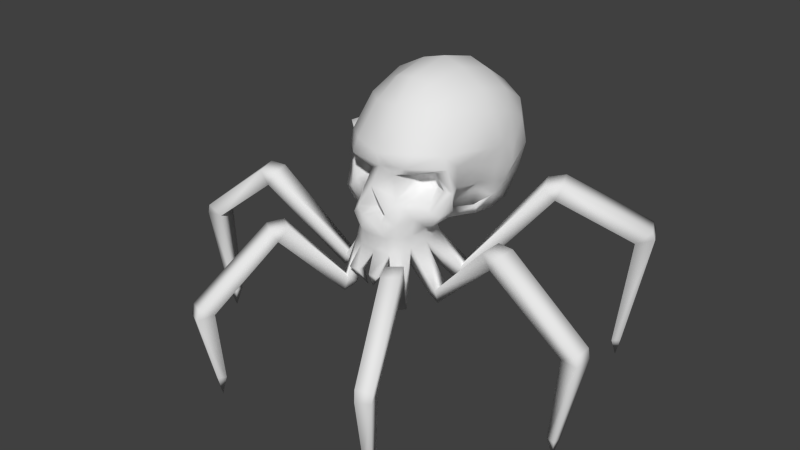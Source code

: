 # Source: Skullspider.blend  (saved by Blender 2.72.0; exported with 4.5.12 LTS)
import bpy
from mathutils import Matrix  # noqa: F401  (used for matrix-valued properties, if any)

bpy.ops.wm.read_factory_settings(use_empty=True)
scene = bpy.context.scene
scene.name = 'Scene'

# ---- collections
col_collection_1 = bpy.data.collections.new('Collection 1'); scene.collection.children.link(col_collection_1)

# ---- world
world_world = bpy.data.worlds.new('World'); scene.world = world_world
world_world.color = (0.05088, 0.05088, 0.05088)
world_world.use_sun_shadow = False
world_world.sun_shadow_jitter_overblur = 0.0
world_world.cycles.sampling_method = 'MANUAL'
world_world.cycles.sample_map_resolution = 256

# ---- meshes
me_skullspider = bpy.data.meshes.new('skullspider')
me_skullspider.from_pydata([(0.4734, 1.669, 3.749), (0.4441, 0.194, 5.929), (0.9706, 0.1132, 5.655), (1.241, 0.02828, 5.267), (1.384, -0.1388, 4.697), (1.201, -0.2501, 4.314), (1.111, -0.1919, 3.91), (0.9736, -0.8186, 3.419), (0.274, -1.499, 4.3), (0.3939, -1.591, 3.906), (0.5083, -1.345, 4.33), (0.9183, -1.145, 4.394), (1.068, -1.103, 4.079), (0.8717, -1.233, 3.846), (0.5694, -1.391, 3.853), (0.3899, -0.9275, 4.199), (0.4103, -0.9189, 4.04), (0.5189, -0.8956, 4.287), (0.7176, -0.8426, 4.234), (0.7963, -0.8185, 4.064), (0.6932, -0.8429, 3.938), (0.5347, -0.8844, 3.943), (0.225, -1.847, 3.489), (0.318, -1.85, 3.641), (0.5946, -1.655, 4.557), (1.151, -1.103, 4.506), (1.212, -1.032, 4.03), (0.9316, -1.339, 3.679), (0.4968, -1.568, 3.696), (1.115, -0.183, 3.319), (1.153, -0.9306, 3.648), (1.116, -0.7723, 4.436), (1.15, -0.8337, 4.084), (1.068, -0.8449, 3.666), (0.6146, -1.495, 4.792), (1.066, -1.111, 4.755), (0.2432, -1.684, 4.535), (0.2854, -1.797, 3.13), (0.3356, -1.758, 2.825), (0.4662, -1.664, 3.138), (0.5515, -1.638, 2.873), (0.5951, -1.443, 3.143), (0.5923, -1.435, 2.917), (0.4996, -1.763, 3.437), (0.6759, -1.452, 3.513), (1.116, -1.27, 3.63), (0.9576, -1.263, 3.402), (1.144, -0.1637, 3.499), (0.5103, -1.08, 5.433), (0.9491, -0.6908, 5.383), (0.7008, -0.3801, 5.637), (0.3892, -0.6173, 5.806), (0.4733, 1.868, 4.544), (0.4441, 0.9925, 5.706), (0.9706, 0.8447, 5.462), (1.241, 0.6453, 5.124), (1.384, 0.3068, 4.63), (0.406, 1.369, 3.039), (0.4441, 1.57, 5.317), (0.9706, 1.361, 5.127), (1.241, 1.061, 4.88), (1.384, 0.5843, 4.439), (0.9706, 1.594, 4.444), (1.241, 1.226, 4.326), (1.384, 0.5872, 4.108), (0.9094, 1.454, 3.756), (1.133, 1.135, 3.732), (1.252, 0.5656, 3.777), (0.8396, 1.181, 3.14), (1.062, 0.8861, 3.259), (1.131, 0.3492, 3.516), (1.289, 0.1838, 4.181), (0.3208, 0.7094, 2.911), (0.7116, 0.5864, 3.009), (1.0, 0.474, 3.145), (1.236, 0.1517, 3.844), (0.8009, -0.8741, 3.312), (0.7751, -1.243, 3.316), (0.816, -0.2056, 3.606), (0.772, -0.6622, 3.748), (0.8792, 0.1323, 3.575), (0.8482, -0.7422, 3.501), (0.953, -0.1164, 3.395), (0.5764, -0.2022, 3.353), (0.5404, -0.6558, 3.45), (0.7914, 0.1697, 3.216), (0.2355, -0.2285, 3.191), (0.2416, -0.6477, 3.313), (0.2503, 0.1709, 3.008), (0.6599, -1.161, 3.151), (0.6888, -1.105, 2.939), (0.6905, -0.7843, 3.175), (0.6986, -0.7224, 3.033), (0.2515, -0.7988, 3.327), (0.431, -0.8244, 2.968), (0.3965, -1.154, 2.925), (0.3262, -1.467, 2.893), (0.05471, -1.903, 2.108), (0.5374, -1.94, 2.093), (0.731, -1.817, 2.111), (0.6701, -1.635, 1.978), (0.438, -1.786, 1.96), (1.106, -1.364, 2.156), (1.156, -1.112, 2.194), (0.9611, -1.077, 2.079), (0.9298, -1.345, 2.045), (1.118, -0.5905, 2.325), (1.036, -0.2935, 2.373), (0.9083, -0.3362, 2.125), (0.9533, -0.6454, 2.111), (0.5829, -1.996, 1.818), (0.7858, -1.796, 1.825), (1.204, -1.08, 1.94), (1.164, -1.347, 1.906), (1.083, -0.2196, 2.088), (1.197, -0.5119, 2.063), (1.151, -2.838, 3.31), (1.435, -2.67, 3.341), (2.489, -1.872, 3.64), (2.563, -1.494, 3.698), (2.301, 0.2635, 3.994), (2.124, 0.6725, 4.05), (1.246, -3.033, 3.05), (1.534, -2.792, 3.059), (2.724, -1.481, 3.421), (2.664, -1.881, 3.369), (2.28, 0.8805, 3.811), (2.445, 0.44, 3.741), (1.309, -3.138, 3.285), (1.594, -2.97, 3.315), (2.817, -1.923, 3.651), (2.891, -1.545, 3.709), (2.569, 0.4763, 4.045), (2.392, 0.8853, 4.101), (1.775, -4.216, 1.838), (2.048, -4.069, 1.827), (4.181, -1.519, 2.249), (4.162, -1.871, 2.206), (3.287, 2.167, 2.706), (3.452, 1.804, 2.632), (1.894, -4.476, 1.99), (2.195, -4.35, 1.998), (4.467, -1.914, 2.377), (4.502, -1.58, 2.435), (3.686, 2.028, 2.851), (3.513, 2.379, 2.909), (1.932, -4.529, 1.784), (2.194, -4.404, 1.786), (4.501, -1.92, 2.2), (4.536, -1.584, 2.241), (3.711, 2.107, 2.675), (3.538, 2.44, 2.743), (1.743, -4.091, 0.416), (1.908, -3.974, 0.4069), (3.966, -1.606, 0.4397), (3.956, -1.791, 0.4398), (3.152, 1.856, 0.4337), (3.228, 1.685, 0.4205), (1.828, -4.237, 0.4153), (1.971, -4.169, 0.4081), (4.132, -1.835, 0.44), (4.15, -1.659, 0.4399), (3.357, 1.809, 0.4214), (3.277, 1.965, 0.4339), (1.836, -4.131, 0.01409), (4.051, -1.723, 0.03959), (3.251, 1.847, 0.0295), (0.3389, -2.101, 2.468), (0.3208, -1.902, 2.441), (0.1268, -1.91, 2.442), (0.1299, -2.101, 2.466), (-0.4801, 1.669, 3.749), (0.0, -1.116, 3.196), (1.397e-09, -1.8, 2.827), (-0.4507, 0.194, 5.929), (-0.9772, 0.1132, 5.655), (-1.248, 0.02828, 5.267), (-1.391, -0.1388, 4.697), (-1.208, -0.2501, 4.314), (-1.117, -0.1919, 3.91), (-0.9803, -0.8186, 3.419), (-0.2806, -1.499, 4.3), (-0.4005, -1.591, 3.906), (-0.515, -1.345, 4.33), (-0.9249, -1.145, 4.394), (-1.075, -1.103, 4.079), (-0.8784, -1.233, 3.846), (-0.576, -1.391, 3.853), (-0.3965, -0.9275, 4.199), (-0.4169, -0.9189, 4.04), (-0.5255, -0.8956, 4.287), (-0.7243, -0.8426, 4.234), (-0.8029, -0.8185, 4.064), (-0.6999, -0.8429, 3.938), (-0.5413, -0.8844, 3.943), (-0.2316, -1.847, 3.489), (-0.3247, -1.85, 3.641), (-0.6012, -1.655, 4.557), (-1.157, -1.103, 4.506), (-1.218, -1.032, 4.03), (-0.9383, -1.339, 3.679), (-0.5034, -1.568, 3.696), (-1.122, -0.183, 3.319), (-1.159, -0.9306, 3.648), (-1.122, -0.7723, 4.436), (-1.157, -0.8337, 4.084), (-1.075, -0.8449, 3.666), (-0.6213, -1.495, 4.792), (-1.073, -1.111, 4.755), (-0.2498, -1.684, 4.535), (-0.2854, -1.797, 3.13), (-0.3356, -1.758, 2.825), (-0.4662, -1.664, 3.138), (-0.5515, -1.638, 2.873), (-0.5951, -1.443, 3.143), (-0.5923, -1.435, 2.917), (-0.5063, -1.763, 3.437), (-0.6825, -1.452, 3.513), (-1.123, -1.27, 3.63), (-0.9643, -1.263, 3.402), (-1.151, -0.1637, 3.499), (-0.5169, -1.08, 5.433), (-0.9558, -0.6908, 5.383), (-0.7075, -0.3801, 5.637), (-0.3958, -0.6173, 5.806), (-0.4799, 1.868, 4.544), (-0.4507, 0.9925, 5.706), (-0.9772, 0.8447, 5.462), (-1.248, 0.6453, 5.124), (-1.391, 0.3068, 4.63), (-0.4126, 1.369, 3.039), (-0.4507, 1.57, 5.317), (-0.9772, 1.361, 5.127), (-1.248, 1.061, 4.88), (-1.391, 0.5843, 4.439), (-0.9772, 1.594, 4.444), (-1.248, 1.226, 4.326), (-1.391, 0.5872, 4.108), (-0.9161, 1.454, 3.756), (-1.14, 1.135, 3.732), (-1.259, 0.5656, 3.777), (-0.8463, 1.181, 3.14), (-1.069, 0.8861, 3.259), (-1.137, 0.3492, 3.516), (-1.296, 0.1838, 4.181), (-0.3275, 0.7094, 2.911), (-0.7182, 0.5864, 3.009), (-1.007, 0.474, 3.145), (-1.243, 0.1517, 3.844), (-0.8075, -0.8741, 3.312), (-0.7817, -1.243, 3.316), (-0.8226, -0.2056, 3.606), (-0.7786, -0.6622, 3.748), (-0.8858, 0.1323, 3.575), (-0.8548, -0.7422, 3.501), (-0.9596, -0.1164, 3.395), (-0.583, -0.2022, 3.353), (-0.5471, -0.6558, 3.45), (-0.798, 0.1697, 3.216), (-0.2422, -0.2285, 3.191), (-0.2482, -0.6477, 3.313), (-0.2569, 0.1709, 3.008), (-0.6599, -1.161, 3.151), (-0.6888, -1.105, 2.939), (-0.6905, -0.7843, 3.175), (-0.6986, -0.7224, 3.033), (-0.2515, -0.7988, 3.327), (-0.431, -0.8244, 2.968), (-0.3965, -1.154, 2.925), (-0.3262, -1.467, 2.893), (1.397e-09, -1.478, 2.872), (-0.003318, 1.061, 5.821), (-0.003318, 1.705, 5.37), (-0.003318, 2.019, 4.557), (-0.003318, 1.925, 3.744), (-0.003318, 1.463, 2.976), (-0.003318, 0.8034, 2.844), (-0.003319, 0.241, 6.041), (-0.003318, 0.1928, 2.927), (-0.003318, -0.7085, 5.875), (-0.003319, -1.176, 5.459), (-0.003319, -1.687, 4.731), (-0.003319, -1.616, 4.457), (-0.003318, -0.232, 3.146), (-0.003319, -1.859, 4.136), (-4.172e-07, -0.8694, 3.318), (-0.003318, -0.6427, 3.265), (-0.003319, -1.949, 3.533), (-7.766e-05, -1.326, 3.105), (-5.96e-07, -1.83, 3.132), (-0.003201, -1.431, 3.562), (-0.05471, -1.903, 2.108), (-0.5374, -1.94, 2.093), (-0.731, -1.817, 2.111), (-0.6701, -1.635, 1.978), (-0.438, -1.786, 1.96), (-1.106, -1.364, 2.156), (-1.156, -1.112, 2.194), (-0.9611, -1.077, 2.079), (-0.9298, -1.345, 2.045), (-1.118, -0.5905, 2.325), (-1.036, -0.2935, 2.373), (-0.9083, -0.3362, 2.125), (-0.9533, -0.6454, 2.111), (-0.5829, -1.996, 1.818), (-0.7858, -1.796, 1.825), (-1.204, -1.08, 1.94), (-1.164, -1.347, 1.906), (-1.083, -0.2196, 2.088), (-1.197, -0.5119, 2.063), (-1.151, -2.838, 3.31), (-1.435, -2.67, 3.341), (-2.489, -1.872, 3.64), (-2.563, -1.494, 3.698), (-2.301, 0.2635, 3.994), (-2.124, 0.6725, 4.05), (-1.246, -3.033, 3.05), (-1.534, -2.792, 3.059), (-2.724, -1.481, 3.421), (-2.664, -1.881, 3.369), (-2.28, 0.8805, 3.811), (-2.445, 0.44, 3.741), (-1.309, -3.138, 3.285), (-1.594, -2.97, 3.315), (-2.817, -1.923, 3.651), (-2.891, -1.545, 3.709), (-2.569, 0.4763, 4.045), (-2.392, 0.8853, 4.101), (-1.775, -4.216, 1.838), (-2.048, -4.069, 1.827), (-4.181, -1.519, 2.249), (-4.162, -1.871, 2.206), (-3.287, 2.167, 2.706), (-3.452, 1.804, 2.632), (-1.894, -4.476, 1.99), (-2.195, -4.35, 1.998), (-4.467, -1.914, 2.377), (-4.502, -1.58, 2.435), (-3.686, 2.028, 2.851), (-3.513, 2.379, 2.909), (-1.932, -4.529, 1.784), (-2.194, -4.404, 1.786), (-4.501, -1.92, 2.2), (-4.536, -1.584, 2.241), (-3.711, 2.107, 2.675), (-3.538, 2.44, 2.743), (-1.743, -4.091, 0.416), (-1.908, -3.974, 0.4069), (-3.966, -1.606, 0.4397), (-3.956, -1.791, 0.4398), (-3.152, 1.856, 0.4337), (-3.228, 1.685, 0.4205), (-1.828, -4.237, 0.4153), (-1.971, -4.169, 0.4081), (-4.132, -1.835, 0.44), (-4.15, -1.659, 0.4399), (-3.357, 1.809, 0.4214), (-3.277, 1.965, 0.4339), (-1.836, -4.131, 0.01409), (-4.051, -1.723, 0.03959), (-3.251, 1.847, 0.0295), (-0.3389, -2.101, 2.468), (-0.3208, -1.902, 2.441), (-0.1268, -1.91, 2.442), (-0.1299, -2.101, 2.466)], [], [(284, 9, 8, 282), (14, 13, 20, 21), (9, 16, 15, 8), (10, 8, 15, 17), (13, 12, 19, 20), (12, 11, 18, 19), (9, 14, 21, 16), (11, 10, 17, 18), (17, 15, 16, 18), (21, 18, 16), (18, 21, 20, 19), (290, 23, 284), (11, 12, 26, 25), (12, 13, 27, 26), (13, 14, 28, 27), (10, 11, 25, 24), (281, 282, 36), (25, 26, 32, 31), (24, 36, 8, 10), (76, 77, 89, 91), (24, 25, 35, 34), (9, 284, 23), (14, 9, 23, 28), (173, 38, 37, 289), (38, 40, 39, 37), (40, 42, 41, 39), (287, 289, 37, 22), (37, 39, 43, 22), (43, 28, 23, 22), (39, 41, 44, 43), (27, 28, 44), (44, 28, 43), (32, 6, 5, 31), (81, 76, 91, 84), (27, 45, 26), (27, 44, 46, 45), (26, 45, 30), (47, 33, 7, 29), (26, 30, 33, 32), (281, 36, 24, 34), (280, 48, 51, 279), (48, 49, 50, 51), (2, 50, 49, 3), (3, 49, 35, 4), (48, 34, 35, 49), (48, 280, 281, 34), (1, 51, 50, 2), (1, 277, 279, 51), (31, 5, 4, 35), (25, 31, 35), (2, 3, 55, 54), (3, 4, 56, 55), (1, 2, 54, 53), (60, 61, 64, 63), (271, 53, 58, 272), (53, 54, 59, 58), (54, 55, 60, 59), (55, 56, 61, 60), (277, 1, 53, 271), (59, 60, 63, 62), (58, 59, 62, 52), (52, 62, 65, 0), (272, 58, 52, 273), (63, 64, 67, 66), (62, 63, 66, 65), (66, 67, 70, 69), (273, 52, 0, 274), (0, 65, 68, 57), (65, 66, 69, 68), (274, 0, 57, 275), (57, 68, 73, 72), (56, 4, 5, 71), (68, 69, 74, 73), (275, 57, 72, 276), (56, 71, 64, 61), (64, 71, 75, 67), (71, 5, 6, 75), (70, 47, 29), (75, 80, 70), (6, 32, 79, 78), (76, 81, 7), (77, 46, 44), (67, 75, 70), (6, 78, 80, 75), (79, 32, 33), (33, 47, 82, 81), (81, 82, 29, 7), (33, 81, 79), (80, 78, 83, 85), (78, 79, 84, 83), (85, 83, 86, 88), (83, 84, 87, 86), (88, 86, 283, 278), (70, 82, 47), (80, 85, 70), (41, 42, 90, 89), (69, 70, 74), (82, 70, 85), (276, 72, 88, 278), (70, 29, 74), (85, 74, 82), (88, 72, 73, 85), (73, 74, 85), (86, 87, 286, 283), (89, 90, 92, 91), (94, 172, 285, 93), (93, 285, 286, 87), (93, 91, 92, 94), (84, 91, 93, 87), (84, 79, 81), (30, 7, 33), (45, 46, 7, 30), (7, 46, 77, 76), (41, 89, 77, 44), (90, 95, 109, 106), (95, 288, 172, 94), (90, 42, 102, 103), (38, 96, 101, 98), (96, 270, 288, 95), (287, 22, 290), (22, 23, 290), (42, 40, 99, 100), (40, 38, 98, 99), (96, 42, 100, 101), (101, 100, 111, 110), (95, 90, 103, 104), (42, 96, 105, 102), (96, 95, 104, 105), (105, 104, 112, 113), (95, 94, 108, 109), (94, 92, 107, 108), (92, 90, 106, 107), (114, 107, 121, 126), (106, 109, 115), (99, 98, 116, 117), (109, 108, 114, 115), (108, 107, 114), (110, 111, 123, 122), (104, 103, 112), (98, 101, 110), (102, 105, 113), (100, 99, 111), (113, 112, 124, 125), (111, 99, 117, 123), (106, 115, 127, 120), (115, 114, 126, 127), (103, 102, 118, 119), (112, 103, 119, 124), (107, 106, 120, 121), (102, 113, 125, 118), (126, 133, 145, 138), (131, 130, 142, 143), (128, 122, 134, 140), (120, 127, 132), (117, 116, 128, 129), (124, 119, 131), (119, 118, 130, 131), (118, 125, 130), (121, 120, 132, 133), (116, 122, 128), (123, 117, 129), (126, 121, 133), (145, 144, 150, 151), (132, 127, 139, 144), (133, 132, 144, 145), (124, 131, 143, 136), (122, 123, 135, 134), (130, 125, 137, 142), (125, 124, 136, 137), (123, 129, 141, 135), (127, 126, 138, 139), (129, 128, 140, 141), (136, 149, 161, 154), (150, 139, 157, 162), (144, 139, 150), (136, 143, 149), (135, 141, 147), (139, 138, 156, 157), (138, 145, 151), (141, 140, 146, 147), (143, 142, 148, 149), (142, 137, 148), (140, 134, 146), (163, 162, 166), (138, 151, 163, 156), (147, 146, 158, 159), (134, 135, 153, 152), (148, 137, 155, 160), (149, 148, 160, 161), (146, 134, 152, 158), (137, 136, 154, 155), (135, 147, 159, 153), (151, 150, 162, 163), (156, 163, 166), (161, 160, 165), (162, 157, 166), (155, 154, 165), (154, 161, 165), (157, 156, 166), (160, 155, 165), (152, 153, 164), (153, 159, 164), (159, 158, 164), (158, 152, 164), (98, 110, 122, 116), (96, 38, 167, 168), (173, 270, 169, 170), (38, 173, 170, 167), (270, 96, 168, 169), (168, 167, 97), (170, 169, 97), (167, 170, 97), (169, 168, 97), (284, 282, 181, 182), (187, 194, 193, 186), (182, 181, 188, 189), (183, 190, 188, 181), (186, 193, 192, 185), (185, 192, 191, 184), (182, 189, 194, 187), (184, 191, 190, 183), (190, 191, 189, 188), (194, 189, 191), (191, 192, 193, 194), (290, 284, 196), (184, 198, 199, 185), (185, 199, 200, 186), (186, 200, 201, 187), (183, 197, 198, 184), (282, 281, 209), (198, 204, 205, 199), (197, 183, 181, 209), (249, 264, 262, 250), (197, 207, 208, 198), (182, 196, 284), (187, 201, 196, 182), (173, 289, 210, 211), (211, 210, 212, 213), (213, 212, 214, 215), (287, 195, 210, 289), (210, 195, 216, 212), (216, 195, 196, 201), (212, 216, 217, 214), (200, 217, 201), (217, 216, 201), (205, 204, 178, 179), (254, 257, 264, 249), (200, 199, 218), (200, 218, 219, 217), (199, 203, 218), (220, 202, 180, 206), (199, 205, 206, 203), (281, 207, 197, 209), (280, 279, 224, 221), (221, 224, 223, 222), (175, 176, 222, 223), (176, 177, 208, 222), (221, 222, 208, 207), (221, 207, 281, 280), (174, 175, 223, 224), (174, 224, 279, 277), (204, 208, 177, 178), (198, 208, 204), (175, 227, 228, 176), (176, 228, 229, 177), (174, 226, 227, 175), (233, 236, 237, 234), (271, 272, 231, 226), (226, 231, 232, 227), (227, 232, 233, 228), (228, 233, 234, 229), (277, 271, 226, 174), (232, 235, 236, 233), (231, 225, 235, 232), (225, 171, 238, 235), (272, 273, 225, 231), (236, 239, 240, 237), (235, 238, 239, 236), (239, 242, 243, 240), (273, 274, 171, 225), (171, 230, 241, 238), (238, 241, 242, 239), (274, 275, 230, 171), (230, 245, 246, 241), (229, 244, 178, 177), (241, 246, 247, 242), (275, 276, 245, 230), (229, 234, 237, 244), (237, 240, 248, 244), (244, 248, 179, 178), (243, 202, 220), (248, 243, 253), (179, 251, 252, 205), (249, 180, 254), (250, 217, 219), (240, 243, 248), (179, 248, 253, 251), (252, 206, 205), (206, 254, 255, 220), (254, 180, 202, 255), (206, 252, 254), (253, 258, 256, 251), (251, 256, 257, 252), (258, 261, 259, 256), (256, 259, 260, 257), (261, 278, 283, 259), (243, 220, 255), (253, 243, 258), (214, 262, 263, 215), (242, 247, 243), (255, 258, 243), (276, 278, 261, 245), (243, 247, 202), (255, 202, 247), (261, 258, 246, 245), (246, 258, 247), (259, 283, 286, 260), (262, 264, 265, 263), (267, 266, 285, 172), (266, 260, 286, 285), (266, 267, 265, 264), (257, 260, 266, 264), (257, 254, 252), (203, 206, 180), (218, 203, 180, 219), (180, 249, 250, 219), (214, 217, 250, 262), (263, 300, 303, 268), (268, 267, 172, 288), (263, 297, 296, 215), (211, 292, 295, 269), (269, 268, 288, 270), (287, 290, 195), (195, 290, 196), (215, 294, 293, 213), (213, 293, 292, 211), (269, 295, 294, 215), (295, 304, 305, 294), (268, 298, 297, 263), (215, 296, 299, 269), (269, 299, 298, 268), (299, 307, 306, 298), (268, 303, 302, 267), (267, 302, 301, 265), (265, 301, 300, 263), (308, 320, 315, 301), (300, 309, 303), (293, 311, 310, 292), (303, 309, 308, 302), (302, 308, 301), (304, 316, 317, 305), (298, 306, 297), (292, 304, 295), (296, 307, 299), (294, 305, 293), (307, 319, 318, 306), (305, 317, 311, 293), (300, 314, 321, 309), (309, 321, 320, 308), (297, 313, 312, 296), (306, 318, 313, 297), (301, 315, 314, 300), (296, 312, 319, 307), (320, 332, 339, 327), (325, 337, 336, 324), (322, 334, 328, 316), (314, 326, 321), (311, 323, 322, 310), (318, 325, 313), (313, 325, 324, 312), (312, 324, 319), (315, 327, 326, 314), (310, 322, 316), (317, 323, 311), (320, 327, 315), (339, 345, 344, 338), (326, 338, 333, 321), (327, 339, 338, 326), (318, 330, 337, 325), (316, 328, 329, 317), (324, 336, 331, 319), (319, 331, 330, 318), (317, 329, 335, 323), (321, 333, 332, 320), (323, 335, 334, 322), (330, 348, 355, 343), (344, 356, 351, 333), (338, 344, 333), (330, 343, 337), (329, 341, 335), (333, 351, 350, 332), (332, 345, 339), (335, 341, 340, 334), (337, 343, 342, 336), (336, 342, 331), (334, 340, 328), (357, 360, 356), (332, 350, 357, 345), (341, 353, 352, 340), (328, 346, 347, 329), (342, 354, 349, 331), (343, 355, 354, 342), (340, 352, 346, 328), (331, 349, 348, 330), (329, 347, 353, 341), (345, 357, 356, 344), (350, 360, 357), (355, 359, 354), (356, 360, 351), (349, 359, 348), (348, 359, 355), (351, 360, 350), (354, 359, 349), (346, 358, 347), (347, 358, 353), (353, 358, 352), (352, 358, 346), (292, 310, 316, 304), (269, 362, 361, 211), (173, 364, 363, 270), (211, 361, 364, 173), (270, 363, 362, 269), (362, 291, 361), (364, 291, 363), (361, 291, 364), (363, 291, 362), (181, 282, 209), (282, 8, 36), (74, 29, 82), (258, 255, 247)])
me_skullspider.polygons.foreach_set('use_smooth', [True] * 430)
_uv = me_skullspider.uv_layers.new(name='UVMap')
_uv.uv.foreach_set('vector', [0.2895, 0.7848, 0.3689, 0.7632, 0.3514, 0.8336, 0.2889, 0.8565, 0.9383, 0.8413, 0.8934, 0.8347, 0.9016, 0.8702, 0.9099, 0.8723, 0.9685, 0.8497, 0.9163, 0.8789, 0.9161, 0.8883, 0.964, 0.9064, 0.9325, 0.9213, 0.964, 0.9064, 0.9161, 0.8883, 0.9077, 0.892, 0.8934, 0.8347, 0.86, 0.8671, 0.8946, 0.8752, 0.9016, 0.8702, 0.86, 0.8671, 0.8722, 0.914, 0.8963, 0.8864, 0.8946, 0.8752, 0.9685, 0.8497, 0.9383, 0.8413, 0.9099, 0.8723, 0.9163, 0.8789, 0.8722, 0.914, 0.9325, 0.9213, 0.9077, 0.892, 0.8963, 0.8864, 0.9077, 0.892, 0.9161, 0.8883, 0.9163, 0.8789, 0.8963, 0.8864, 0.9099, 0.8723, 0.8963, 0.8864, 0.9163, 0.8789, 0.8963, 0.8864, 0.9099, 0.8723, 0.9016, 0.8702, 0.8946, 0.8752, 0.9218, 0.6321, 0.9623, 0.628, 0.9248, 0.6843, 0.4666, 0.858, 0.4985, 0.8125, 0.5254, 0.8072, 0.5013, 0.8856, 0.4985, 0.8125, 0.4666, 0.7723, 0.4724, 0.7413, 0.5254, 0.8072, 0.4666, 0.7723, 0.4133, 0.7651, 0.3912, 0.7296, 0.4724, 0.7413, 0.3981, 0.839, 0.4666, 0.858, 0.5013, 0.8856, 0.3841, 0.891, 0.2882, 0.9109, 0.2889, 0.8565, 0.333, 0.8828, 0.5013, 0.8856, 0.5254, 0.8072, 0.5594, 0.8217, 0.5598, 0.8857, 0.3841, 0.891, 0.333, 0.8828, 0.3514, 0.8336, 0.3981, 0.839, 0.5532, 0.659, 0.484, 0.6704, 0.493, 0.6285, 0.5645, 0.6249, 0.3841, 0.891, 0.5013, 0.8856, 0.491, 0.9281, 0.3922, 0.9338, 0.3689, 0.7632, 0.2895, 0.7848, 0.3388, 0.7089, 0.4133, 0.7651, 0.3689, 0.7632, 0.3388, 0.7089, 0.3912, 0.7296, 0.2926, 0.5672, 0.3549, 0.5671, 0.3441, 0.6224, 0.2929, 0.622, 0.3549, 0.5671, 0.4, 0.575, 0.3859, 0.6253, 0.3441, 0.6224, 0.4, 0.575, 0.4377, 0.5847, 0.4358, 0.6279, 0.3859, 0.6253, 0.2945, 0.6834, 0.2929, 0.622, 0.3441, 0.6224, 0.3287, 0.6813, 0.3441, 0.6224, 0.3859, 0.6253, 0.3742, 0.6792, 0.3287, 0.6813, 0.3742, 0.6792, 0.3912, 0.7296, 0.3388, 0.7089, 0.3287, 0.6813, 0.3859, 0.6253, 0.4358, 0.6279, 0.4332, 0.7021, 0.3742, 0.6792, 0.4724, 0.7413, 0.3912, 0.7296, 0.4332, 0.7021, 0.4332, 0.7021, 0.3912, 0.7296, 0.3742, 0.6792, 0.6166, 0.7536, 0.6562, 0.7147, 0.6669, 0.7468, 0.6354, 0.7769, 0.8561, 0.5687, 0.8274, 0.5728, 0.8115, 0.5523, 0.8441, 0.5202, 0.4724, 0.7413, 0.5013, 0.7414, 0.5254, 0.8072, 0.4724, 0.7413, 0.4332, 0.7021, 0.4953, 0.7033, 0.5013, 0.7414, 0.5254, 0.8072, 0.5013, 0.7414, 0.5476, 0.7447, 0.6485, 0.6717, 0.5927, 0.6891, 0.5922, 0.6671, 0.6458, 0.6568, 0.5254, 0.8072, 0.5476, 0.7447, 0.5685, 0.7451, 0.5594, 0.8217, 0.2882, 0.9109, 0.333, 0.8828, 0.3841, 0.891, 0.3922, 0.9338, 0.6612, 0.9158, 0.6642, 0.8734, 0.7096, 0.8784, 0.7134, 0.9104, 0.6642, 0.8734, 0.6829, 0.8347, 0.7137, 0.8472, 0.7096, 0.8784, 0.7382, 0.8188, 0.7137, 0.8472, 0.6829, 0.8347, 0.7183, 0.7964, 0.7183, 0.7964, 0.6829, 0.8347, 0.6266, 0.814, 0.69, 0.768, 0.6642, 0.8734, 0.6042, 0.8595, 0.6266, 0.814, 0.6829, 0.8347, 0.6642, 0.8734, 0.6612, 0.9158, 0.5874, 0.9108, 0.6042, 0.8595, 0.7631, 0.8504, 0.7096, 0.8784, 0.7137, 0.8472, 0.7382, 0.8188, 0.7631, 0.8504, 0.786, 0.8795, 0.7134, 0.9104, 0.7096, 0.8784, 0.6354, 0.7769, 0.6669, 0.7468, 0.69, 0.768, 0.6266, 0.814, 0.5013, 0.8856, 0.5598, 0.8857, 0.491, 0.9281, 0.7382, 0.8188, 0.7183, 0.7964, 0.7484, 0.7709, 0.773, 0.7876, 0.7183, 0.7964, 0.69, 0.768, 0.7147, 0.7507, 0.7484, 0.7709, 0.7631, 0.8504, 0.7382, 0.8188, 0.773, 0.7876, 0.8062, 0.81, 0.7653, 0.747, 0.7265, 0.7322, 0.7198, 0.7117, 0.7634, 0.7125, 0.8361, 0.8304, 0.8062, 0.81, 0.8293, 0.767, 0.8645, 0.7729, 0.8062, 0.81, 0.773, 0.7876, 0.7927, 0.7553, 0.8293, 0.767, 0.773, 0.7876, 0.7484, 0.7709, 0.7653, 0.747, 0.7927, 0.7553, 0.7484, 0.7709, 0.7147, 0.7507, 0.7265, 0.7322, 0.7653, 0.747, 0.786, 0.8795, 0.7631, 0.8504, 0.8062, 0.81, 0.8361, 0.8304, 0.7927, 0.7553, 0.7653, 0.747, 0.7634, 0.7125, 0.7922, 0.7117, 0.8293, 0.767, 0.7927, 0.7553, 0.7922, 0.7117, 0.8304, 0.7097, 0.8304, 0.7097, 0.7922, 0.7117, 0.7757, 0.6704, 0.807, 0.6561, 0.8645, 0.7729, 0.8293, 0.767, 0.8304, 0.7097, 0.867, 0.7038, 0.7634, 0.7125, 0.7198, 0.7117, 0.7123, 0.6884, 0.7506, 0.6762, 0.7922, 0.7117, 0.7634, 0.7125, 0.7506, 0.6762, 0.7757, 0.6704, 0.7506, 0.6762, 0.7123, 0.6884, 0.691, 0.6699, 0.7301, 0.6467, 0.867, 0.7038, 0.8304, 0.7097, 0.807, 0.6561, 0.8459, 0.6409, 0.807, 0.6561, 0.7757, 0.6704, 0.7521, 0.6329, 0.776, 0.6098, 0.7757, 0.6704, 0.7506, 0.6762, 0.7301, 0.6467, 0.7521, 0.6329, 0.8459, 0.6409, 0.807, 0.6561, 0.776, 0.6098, 0.7988, 0.5857, 0.776, 0.6098, 0.7521, 0.6329, 0.7116, 0.6114, 0.731, 0.5821, 0.7147, 0.7507, 0.69, 0.768, 0.6669, 0.7468, 0.6939, 0.725, 0.7521, 0.6329, 0.7301, 0.6467, 0.6993, 0.6367, 0.7116, 0.6114, 0.7988, 0.5857, 0.776, 0.6098, 0.731, 0.5821, 0.7491, 0.5598, 0.7147, 0.7507, 0.6939, 0.725, 0.7198, 0.7117, 0.7265, 0.7322, 0.7198, 0.7117, 0.6939, 0.725, 0.6833, 0.7012, 0.7123, 0.6884, 0.6939, 0.725, 0.6669, 0.7468, 0.6562, 0.7147, 0.6833, 0.7012, 0.691, 0.6699, 0.6485, 0.6717, 0.6458, 0.6568, 0.6833, 0.7012, 0.6625, 0.6714, 0.691, 0.6699, 0.6562, 0.7147, 0.6166, 0.7536, 0.606, 0.7104, 0.637, 0.6848, 0.8274, 0.5728, 0.8561, 0.5687, 0.8516, 0.5848, 0.484, 0.6704, 0.4953, 0.7033, 0.4332, 0.7021, 0.7123, 0.6884, 0.6833, 0.7012, 0.691, 0.6699, 0.6562, 0.7147, 0.637, 0.6848, 0.6625, 0.6714, 0.6833, 0.7012, 0.606, 0.7104, 0.6166, 0.7536, 0.5872, 0.7336, 0.8794, 0.55, 0.8927, 0.5478, 0.9026, 0.5568, 0.8561, 0.5687, 0.8561, 0.5687, 0.9026, 0.5568, 0.906, 0.5705, 0.8516, 0.5848, 0.8794, 0.55, 0.8561, 0.5687, 0.8715, 0.5385, 0.8963, 0.5351, 0.8849, 0.535, 0.8852, 0.5116, 0.9239, 0.5291, 0.8849, 0.535, 0.8715, 0.5385, 0.8441, 0.5202, 0.8852, 0.5116, 0.9239, 0.5291, 0.8852, 0.5116, 0.8816, 0.4759, 0.9232, 0.4724, 0.8852, 0.5116, 0.8441, 0.5202, 0.8337, 0.4834, 0.8816, 0.4759, 0.9232, 0.4724, 0.8816, 0.4759, 0.8805, 0.4509, 0.9257, 0.4485, 0.8994, 0.541, 0.9026, 0.5568, 0.8927, 0.5478, 0.8963, 0.5351, 0.9239, 0.5291, 0.8994, 0.541, 0.4358, 0.6279, 0.4377, 0.5847, 0.5018, 0.5871, 0.493, 0.6285, 0.7301, 0.6467, 0.691, 0.6699, 0.6993, 0.6367, 0.9026, 0.5568, 0.8994, 0.541, 0.9239, 0.5291, 0.9796, 0.4455, 0.972, 0.4753, 0.9232, 0.4724, 0.9257, 0.4485, 0.691, 0.6699, 0.6458, 0.6568, 0.6993, 0.6367, 0.9239, 0.5291, 0.9569, 0.5356, 0.9026, 0.5568, 0.9232, 0.4724, 0.972, 0.4753, 0.9623, 0.5105, 0.9239, 0.5291, 0.9623, 0.5105, 0.9569, 0.5356, 0.9239, 0.5291, 0.8816, 0.4759, 0.8337, 0.4834, 0.8319, 0.4534, 0.8805, 0.4509, 0.493, 0.6285, 0.5018, 0.5871, 0.5735, 0.5978, 0.5645, 0.6249, 0.7791, 0.5297, 0.7648, 0.4572, 0.8027, 0.4553, 0.8149, 0.4885, 0.8149, 0.4885, 0.8027, 0.4553, 0.8319, 0.4534, 0.8337, 0.4834, 0.8149, 0.4885, 0.8115, 0.5523, 0.7951, 0.5605, 0.7791, 0.5297, 0.8441, 0.5202, 0.8115, 0.5523, 0.8149, 0.4885, 0.8337, 0.4834, 0.8441, 0.5202, 0.8715, 0.5385, 0.8561, 0.5687, 0.5476, 0.7447, 0.5704, 0.6953, 0.5685, 0.7451, 0.5013, 0.7414, 0.4953, 0.7033, 0.5704, 0.6953, 0.5476, 0.7447, 0.5704, 0.6953, 0.4953, 0.7033, 0.484, 0.6704, 0.5532, 0.659, 0.4358, 0.6279, 0.493, 0.6285, 0.484, 0.6704, 0.4332, 0.7021, 0.03902, 0.176, 0.01911, 0.1991, 0.1321, 0.2156, 0.1482, 0.1852, 0.742, 0.5163, 0.7342, 0.4589, 0.7648, 0.4572, 0.7791, 0.5297, 0.03081, 0.3198, 0.02624, 0.3421, 0.1244, 0.3529, 0.1236, 0.3182, 0.03707, 0.5099, 0.02166, 0.5338, 0.1159, 0.5351, 0.1257, 0.5107, 0.7049, 0.501, 0.6998, 0.4607, 0.7342, 0.4589, 0.742, 0.5163, 0.9196, 0.5936, 0.9482, 0.6094, 0.9218, 0.6321, 0.9482, 0.6094, 0.9623, 0.628, 0.9218, 0.6321, 0.02588, 0.482, 0.03412, 0.4938, 0.1268, 0.4776, 0.1109, 0.4541, 0.03412, 0.4938, 0.03707, 0.5099, 0.1257, 0.5107, 0.1268, 0.4776, 0.01924, 0.457, 0.02588, 0.482, 0.1109, 0.4541, 0.1042, 0.4311, 0.1042, 0.4311, 0.1109, 0.4541, 0.126, 0.4476, 0.1277, 0.4254, 0.01691, 0.2969, 0.03081, 0.3198, 0.1236, 0.3182, 0.1074, 0.2959, 0.02624, 0.3421, 0.01172, 0.3621, 0.1074, 0.3709, 0.1244, 0.3529, 0.01376, 0.2694, 0.01691, 0.2969, 0.1074, 0.2959, 0.1036, 0.2734, 0.1036, 0.2734, 0.1074, 0.2959, 0.1267, 0.2918, 0.1246, 0.2702, 0.02006, 0.09992, 0.03993, 0.1284, 0.1508, 0.1051, 0.1333, 0.07854, 0.03993, 0.1284, 0.05205, 0.1486, 0.163, 0.1386, 0.1508, 0.1051, 0.05205, 0.1486, 0.03902, 0.176, 0.1482, 0.1852, 0.163, 0.1386, 0.1686, 0.1033, 0.163, 0.1386, 0.4375, 0.1513, 0.457, 0.12, 0.1482, 0.1852, 0.1321, 0.2156, 0.152, 0.2205, 0.1268, 0.4776, 0.1257, 0.5107, 0.3082, 0.5044, 0.3087, 0.4844, 0.1333, 0.07854, 0.1508, 0.1051, 0.1686, 0.1033, 0.161, 0.07241, 0.1508, 0.1051, 0.163, 0.1386, 0.1686, 0.1033, 0.1277, 0.4254, 0.126, 0.4476, 0.3166, 0.4604, 0.3212, 0.4254, 0.1074, 0.2959, 0.1236, 0.3182, 0.1267, 0.2918, 0.1257, 0.5107, 0.1159, 0.5351, 0.1303, 0.5413, 0.1244, 0.3529, 0.1074, 0.3709, 0.1225, 0.3817, 0.1109, 0.4541, 0.1268, 0.4776, 0.126, 0.4476, 0.1246, 0.2702, 0.1267, 0.2918, 0.3688, 0.3006, 0.3672, 0.26, 0.126, 0.4476, 0.1268, 0.4776, 0.3087, 0.4844, 0.3166, 0.4604, 0.1482, 0.1852, 0.152, 0.2205, 0.4411, 0.2182, 0.4268, 0.1846, 0.161, 0.07241, 0.1686, 0.1033, 0.457, 0.12, 0.4342, 0.06205, 0.1236, 0.3182, 0.1244, 0.3529, 0.358, 0.3545, 0.3607, 0.3284, 0.1267, 0.2918, 0.1236, 0.3182, 0.3607, 0.3284, 0.3688, 0.3006, 0.163, 0.1386, 0.1482, 0.1852, 0.4268, 0.1846, 0.4375, 0.1513, 0.1244, 0.3529, 0.1225, 0.3817, 0.3677, 0.3822, 0.358, 0.3545, 0.457, 0.12, 0.4635, 0.1511, 0.6691, 0.1539, 0.6743, 0.1153, 0.3818, 0.3278, 0.3795, 0.3552, 0.5429, 0.3583, 0.5405, 0.3321, 0.3291, 0.5074, 0.3215, 0.5297, 0.4872, 0.5462, 0.483, 0.5145, 0.4268, 0.1846, 0.4411, 0.2182, 0.4528, 0.1852, 0.3087, 0.4844, 0.3082, 0.5044, 0.3291, 0.5074, 0.3278, 0.4844, 0.3688, 0.3006, 0.3607, 0.3284, 0.3818, 0.3278, 0.3607, 0.3284, 0.358, 0.3545, 0.3795, 0.3552, 0.3818, 0.3278, 0.358, 0.3545, 0.3677, 0.3822, 0.3795, 0.3552, 0.4375, 0.1513, 0.4268, 0.1846, 0.4528, 0.1852, 0.4635, 0.1511, 0.3082, 0.5044, 0.3215, 0.5297, 0.3291, 0.5074, 0.3166, 0.4604, 0.3087, 0.4844, 0.3278, 0.4844, 0.457, 0.12, 0.4375, 0.1513, 0.4635, 0.1511, 0.6691, 0.1539, 0.6646, 0.1889, 0.684, 0.1875, 0.6832, 0.153, 0.4528, 0.1852, 0.4411, 0.2182, 0.6731, 0.2353, 0.6646, 0.1889, 0.4635, 0.1511, 0.4528, 0.1852, 0.6646, 0.1889, 0.6691, 0.1539, 0.3688, 0.3006, 0.3818, 0.3278, 0.5405, 0.3321, 0.5476, 0.2973, 0.3212, 0.4254, 0.3166, 0.4604, 0.4882, 0.4549, 0.4919, 0.4255, 0.3795, 0.3552, 0.3677, 0.3822, 0.5471, 0.3928, 0.5429, 0.3583, 0.3672, 0.26, 0.3688, 0.3006, 0.5476, 0.2973, 0.5549, 0.262, 0.3166, 0.4604, 0.3278, 0.4844, 0.4819, 0.4894, 0.4882, 0.4549, 0.4342, 0.06205, 0.457, 0.12, 0.6743, 0.1153, 0.6768, 0.07311, 0.3278, 0.4844, 0.3291, 0.5074, 0.483, 0.5145, 0.4819, 0.4894, 0.5476, 0.2973, 0.5553, 0.3323, 0.7106, 0.3397, 0.7144, 0.3241, 0.684, 0.1875, 0.6731, 0.2353, 0.9285, 0.1878, 0.9198, 0.1688, 0.6646, 0.1889, 0.6731, 0.2353, 0.684, 0.1875, 0.5476, 0.2973, 0.5405, 0.3321, 0.5553, 0.3323, 0.4882, 0.4549, 0.4819, 0.4894, 0.4984, 0.4904, 0.6768, 0.07311, 0.6743, 0.1153, 0.9188, 0.1335, 0.9273, 0.1139, 0.6743, 0.1153, 0.6691, 0.1539, 0.6832, 0.153, 0.4819, 0.4894, 0.483, 0.5145, 0.4997, 0.5135, 0.4984, 0.4904, 0.5405, 0.3321, 0.5429, 0.3583, 0.5574, 0.3598, 0.5553, 0.3323, 0.5429, 0.3583, 0.5471, 0.3928, 0.5574, 0.3598, 0.483, 0.5145, 0.4872, 0.5462, 0.4997, 0.5135, 0.9152, 0.1502, 0.9198, 0.1688, 0.9626, 0.1502, 0.6743, 0.1153, 0.6832, 0.153, 0.9152, 0.1502, 0.9188, 0.1335, 0.4984, 0.4904, 0.4997, 0.5135, 0.6156, 0.5083, 0.6143, 0.4942, 0.4919, 0.4255, 0.4882, 0.4549, 0.618, 0.4783, 0.6265, 0.4623, 0.5574, 0.3598, 0.5471, 0.3928, 0.7191, 0.3722, 0.7116, 0.356, 0.5553, 0.3323, 0.5574, 0.3598, 0.7116, 0.356, 0.7106, 0.3397, 0.4997, 0.5135, 0.4872, 0.5462, 0.6221, 0.5231, 0.6156, 0.5083, 0.5549, 0.262, 0.5476, 0.2973, 0.7144, 0.3241, 0.7228, 0.3084, 0.4882, 0.4549, 0.4984, 0.4904, 0.6143, 0.4942, 0.618, 0.4783, 0.6832, 0.153, 0.684, 0.1875, 0.9198, 0.1688, 0.9152, 0.1502, 0.9188, 0.1335, 0.9152, 0.1502, 0.9626, 0.1502, 0.7106, 0.3397, 0.7116, 0.356, 0.7506, 0.342, 0.9198, 0.1688, 0.9285, 0.1878, 0.9626, 0.1502, 0.7228, 0.3084, 0.7144, 0.3241, 0.7506, 0.342, 0.7144, 0.3241, 0.7106, 0.3397, 0.7506, 0.342, 0.9273, 0.1139, 0.9188, 0.1335, 0.9626, 0.1502, 0.7116, 0.356, 0.7191, 0.3722, 0.7506, 0.342, 0.6265, 0.4623, 0.618, 0.4783, 0.6527, 0.4949, 0.618, 0.4783, 0.6143, 0.4942, 0.6527, 0.4949, 0.6143, 0.4942, 0.6156, 0.5083, 0.6527, 0.4949, 0.6156, 0.5083, 0.6221, 0.5231, 0.6527, 0.4949, 0.1257, 0.5107, 0.1303, 0.5413, 0.3215, 0.5297, 0.3082, 0.5044, 0.9271, 0.3271, 0.9057, 0.2982, 0.9094, 0.2542, 0.9237, 0.2573, 0.8636, 0.2822, 0.8243, 0.2835, 0.8818, 0.2348, 0.8964, 0.2477, 0.9057, 0.2982, 0.8636, 0.2822, 0.8964, 0.2477, 0.9094, 0.2542, 0.9667, 0.3203, 0.9271, 0.3271, 0.9237, 0.2573, 0.9436, 0.2471, 0.9237, 0.2573, 0.9094, 0.2542, 0.9207, 0.208, 0.8964, 0.2477, 0.8818, 0.2348, 0.9207, 0.208, 0.9094, 0.2542, 0.8964, 0.2477, 0.9207, 0.208, 0.9436, 0.2471, 0.9237, 0.2573, 0.9207, 0.208, 0.2895, 0.7848, 0.2889, 0.8565, 0.2272, 0.8324, 0.2114, 0.7625, 0.9161, 0.7153, 0.9367, 0.7519, 0.9453, 0.7518, 0.9613, 0.719, 0.8848, 0.7166, 0.8763, 0.7729, 0.9271, 0.7661, 0.929, 0.7568, 0.9036, 0.7945, 0.9344, 0.7716, 0.9271, 0.7661, 0.8763, 0.7729, 0.9613, 0.719, 0.9453, 0.7518, 0.951, 0.7582, 0.9865, 0.7581, 0.9865, 0.7581, 0.951, 0.7582, 0.9468, 0.7687, 0.9641, 0.801, 0.8848, 0.7166, 0.929, 0.7568, 0.9367, 0.7519, 0.9161, 0.7153, 0.9641, 0.801, 0.9468, 0.7687, 0.9344, 0.7716, 0.9036, 0.7945, 0.9344, 0.7716, 0.9468, 0.7687, 0.929, 0.7568, 0.9271, 0.7661, 0.9367, 0.7519, 0.929, 0.7568, 0.9468, 0.7687, 0.9468, 0.7687, 0.951, 0.7582, 0.9453, 0.7518, 0.9367, 0.7519, 0.9218, 0.6321, 0.9248, 0.6843, 0.881, 0.6326, 0.1126, 0.8536, 0.0775, 0.8799, 0.05589, 0.8017, 0.0823, 0.8077, 0.0823, 0.8077, 0.05589, 0.8017, 0.11, 0.7382, 0.1149, 0.7689, 0.1149, 0.7689, 0.11, 0.7382, 0.1903, 0.7288, 0.1677, 0.7632, 0.1809, 0.8366, 0.1933, 0.8884, 0.0775, 0.8799, 0.1126, 0.8536, 0.2889, 0.8565, 0.2882, 0.9109, 0.2444, 0.8817, 0.0775, 0.8799, 0.01959, 0.8784, 0.02186, 0.8151, 0.05589, 0.8017, 0.1933, 0.8884, 0.1809, 0.8366, 0.2272, 0.8324, 0.2444, 0.8817, 0.03276, 0.6547, 0.02286, 0.62, 0.09325, 0.6257, 0.1006, 0.6679, 0.1933, 0.8884, 0.1842, 0.9307, 0.0865, 0.9223, 0.0775, 0.8799, 0.2114, 0.7625, 0.2412, 0.7104, 0.2895, 0.7848, 0.1677, 0.7632, 0.1903, 0.7288, 0.2412, 0.7104, 0.2114, 0.7625, 0.2926, 0.5672, 0.2929, 0.622, 0.2417, 0.6234, 0.231, 0.5679, 0.231, 0.5679, 0.2417, 0.6234, 0.1996, 0.6255, 0.1864, 0.5753, 0.1864, 0.5753, 0.1996, 0.6255, 0.1499, 0.6269, 0.1491, 0.584, 0.2945, 0.6834, 0.2554, 0.6866, 0.2417, 0.6234, 0.2929, 0.622, 0.2417, 0.6234, 0.2554, 0.6866, 0.2092, 0.6799, 0.1996, 0.6255, 0.2092, 0.6799, 0.2554, 0.6866, 0.2412, 0.7104, 0.1903, 0.7288, 0.1996, 0.6255, 0.2092, 0.6799, 0.1498, 0.7006, 0.1499, 0.6269, 0.11, 0.7382, 0.1498, 0.7006, 0.1903, 0.7288, 0.1498, 0.7006, 0.2092, 0.6799, 0.1903, 0.7288, 0.6167, 0.7546, 0.6356, 0.7777, 0.6671, 0.7476, 0.6563, 0.7154, 0.8449, 0.3373, 0.8377, 0.386, 0.8016, 0.3571, 0.8199, 0.335, 0.11, 0.7382, 0.05589, 0.8017, 0.08154, 0.7374, 0.11, 0.7382, 0.08154, 0.7374, 0.08857, 0.7001, 0.1498, 0.7006, 0.05589, 0.8017, 0.03577, 0.7394, 0.08154, 0.7374, 0.6484, 0.6725, 0.6457, 0.6576, 0.5921, 0.6681, 0.5926, 0.6901, 0.05589, 0.8017, 0.02186, 0.8151, 0.01514, 0.7392, 0.03577, 0.7394, 0.2882, 0.9109, 0.1842, 0.9307, 0.1933, 0.8884, 0.2444, 0.8817, 0.6619, 0.9165, 0.7141, 0.911, 0.7102, 0.879, 0.6647, 0.8741, 0.6647, 0.8741, 0.7102, 0.879, 0.7142, 0.8478, 0.6833, 0.8354, 0.7385, 0.8193, 0.7186, 0.797, 0.6833, 0.8354, 0.7142, 0.8478, 0.7186, 0.797, 0.6902, 0.7687, 0.6269, 0.8149, 0.6833, 0.8354, 0.6647, 0.8741, 0.6833, 0.8354, 0.6269, 0.8149, 0.6046, 0.8604, 0.6647, 0.8741, 0.6046, 0.8604, 0.588, 0.9118, 0.6619, 0.9165, 0.7636, 0.8509, 0.7385, 0.8193, 0.7142, 0.8478, 0.7102, 0.879, 0.7636, 0.8509, 0.7102, 0.879, 0.7141, 0.911, 0.7865, 0.8799, 0.6356, 0.7777, 0.6269, 0.8149, 0.6902, 0.7687, 0.6671, 0.7476, 0.0775, 0.8799, 0.0865, 0.9223, 0.01959, 0.8784, 0.7385, 0.8193, 0.7733, 0.788, 0.7486, 0.7714, 0.7186, 0.797, 0.7186, 0.797, 0.7486, 0.7714, 0.7149, 0.7513, 0.6902, 0.7687, 0.7636, 0.8509, 0.8066, 0.8103, 0.7733, 0.788, 0.7385, 0.8193, 0.7654, 0.7475, 0.7635, 0.713, 0.7199, 0.7123, 0.7266, 0.7328, 0.8365, 0.8307, 0.8648, 0.773, 0.8295, 0.7672, 0.8066, 0.8103, 0.8066, 0.8103, 0.8295, 0.7672, 0.7929, 0.7557, 0.7733, 0.788, 0.7733, 0.788, 0.7929, 0.7557, 0.7654, 0.7475, 0.7486, 0.7714, 0.7486, 0.7714, 0.7654, 0.7475, 0.7266, 0.7328, 0.7149, 0.7513, 0.7865, 0.8799, 0.8365, 0.8307, 0.8066, 0.8103, 0.7636, 0.8509, 0.7929, 0.7557, 0.7923, 0.7121, 0.7635, 0.713, 0.7654, 0.7475, 0.8295, 0.7672, 0.8304, 0.71, 0.7923, 0.7121, 0.7929, 0.7557, 0.8304, 0.71, 0.8068, 0.6564, 0.7756, 0.6708, 0.7923, 0.7121, 0.8648, 0.773, 0.867, 0.7039, 0.8304, 0.71, 0.8295, 0.7672, 0.7635, 0.713, 0.7506, 0.6767, 0.7123, 0.689, 0.7199, 0.7123, 0.7923, 0.7121, 0.7756, 0.6708, 0.7506, 0.6767, 0.7635, 0.713, 0.7506, 0.6767, 0.7299, 0.6472, 0.6909, 0.6706, 0.7123, 0.689, 0.867, 0.7039, 0.8457, 0.6411, 0.8068, 0.6564, 0.8304, 0.71, 0.8068, 0.6564, 0.7757, 0.6102, 0.7519, 0.6334, 0.7756, 0.6708, 0.7756, 0.6708, 0.7519, 0.6334, 0.7299, 0.6472, 0.7506, 0.6767, 0.8457, 0.6411, 0.7984, 0.5861, 0.7757, 0.6102, 0.8068, 0.6564, 0.7757, 0.6102, 0.7307, 0.5827, 0.7114, 0.612, 0.7519, 0.6334, 0.7149, 0.7513, 0.694, 0.7256, 0.6671, 0.7476, 0.6902, 0.7687, 0.7519, 0.6334, 0.7114, 0.612, 0.6991, 0.6374, 0.7299, 0.6472, 0.7984, 0.5861, 0.7487, 0.5603, 0.7307, 0.5827, 0.7757, 0.6102, 0.7149, 0.7513, 0.7266, 0.7328, 0.7199, 0.7123, 0.694, 0.7256, 0.7199, 0.7123, 0.7123, 0.689, 0.6833, 0.7019, 0.694, 0.7256, 0.694, 0.7256, 0.6833, 0.7019, 0.6563, 0.7154, 0.6671, 0.7476, 0.6909, 0.6706, 0.6457, 0.6576, 0.6484, 0.6725, 0.6833, 0.7019, 0.6909, 0.6706, 0.6624, 0.6722, 0.6563, 0.7154, 0.6369, 0.6856, 0.6061, 0.7113, 0.6167, 0.7546, 0.8199, 0.335, 0.8398, 0.3228, 0.8449, 0.3373, 0.1006, 0.6679, 0.1498, 0.7006, 0.08857, 0.7001, 0.7123, 0.689, 0.6909, 0.6706, 0.6833, 0.7019, 0.6563, 0.7154, 0.6833, 0.7019, 0.6624, 0.6722, 0.6369, 0.6856, 0.6061, 0.7113, 0.5873, 0.7346, 0.6167, 0.7546, 0.8694, 0.3532, 0.8449, 0.3373, 0.8912, 0.3443, 0.8826, 0.354, 0.8449, 0.3373, 0.8398, 0.3228, 0.893, 0.3306, 0.8912, 0.3443, 0.8694, 0.3532, 0.8629, 0.3652, 0.8449, 0.3373, 0.8874, 0.366, 0.9151, 0.369, 0.8789, 0.3903, 0.8762, 0.3673, 0.8762, 0.3673, 0.8789, 0.3903, 0.8377, 0.386, 0.8629, 0.3652, 0.9151, 0.369, 0.9206, 0.4251, 0.8791, 0.4261, 0.8789, 0.3903, 0.8789, 0.3903, 0.8791, 0.4261, 0.8308, 0.4234, 0.8377, 0.386, 0.9206, 0.4251, 0.9257, 0.4485, 0.8805, 0.4509, 0.8791, 0.4261, 0.8898, 0.36, 0.8826, 0.354, 0.8912, 0.3443, 0.8874, 0.366, 0.8898, 0.36, 0.9151, 0.369, 0.1499, 0.6269, 0.09325, 0.6257, 0.08581, 0.5846, 0.1491, 0.584, 0.7299, 0.6472, 0.6991, 0.6374, 0.6909, 0.6706, 0.8912, 0.3443, 0.9151, 0.369, 0.8898, 0.36, 0.9796, 0.4455, 0.9257, 0.4485, 0.9206, 0.4251, 0.9687, 0.4168, 0.6909, 0.6706, 0.6991, 0.6374, 0.6457, 0.6576, 0.8912, 0.3443, 0.893, 0.3306, 0.9469, 0.359, 0.9206, 0.4251, 0.9151, 0.369, 0.955, 0.3831, 0.9687, 0.4168, 0.955, 0.3831, 0.9151, 0.369, 0.9469, 0.359, 0.8791, 0.4261, 0.8805, 0.4509, 0.8319, 0.4534, 0.8308, 0.4234, 0.09325, 0.6257, 0.02286, 0.62, 0.01479, 0.593, 0.08581, 0.5846, 0.7713, 0.3834, 0.8115, 0.421, 0.8027, 0.4553, 0.7648, 0.4572, 0.8115, 0.421, 0.8308, 0.4234, 0.8319, 0.4534, 0.8027, 0.4553, 0.8115, 0.421, 0.7713, 0.3834, 0.7841, 0.3506, 0.8016, 0.3571, 0.8377, 0.386, 0.8308, 0.4234, 0.8115, 0.421, 0.8016, 0.3571, 0.8377, 0.386, 0.8449, 0.3373, 0.8629, 0.3652, 0.03577, 0.7394, 0.01514, 0.7392, 0.01479, 0.69, 0.08154, 0.7374, 0.03577, 0.7394, 0.01479, 0.69, 0.08857, 0.7001, 0.01479, 0.69, 0.03276, 0.6547, 0.1006, 0.6679, 0.08857, 0.7001, 0.1499, 0.6269, 0.1498, 0.7006, 0.1006, 0.6679, 0.09325, 0.6257, 0.03887, 0.1759, 0.1481, 0.1849, 0.132, 0.2154, 0.019, 0.199, 0.7358, 0.4008, 0.7713, 0.3834, 0.7648, 0.4572, 0.7342, 0.4589, 0.03189, 0.3181, 0.1247, 0.3168, 0.1254, 0.3515, 0.02722, 0.3404, 0.03721, 0.5094, 0.1258, 0.5101, 0.116, 0.5345, 0.02182, 0.5333, 0.7005, 0.4202, 0.7358, 0.4008, 0.7342, 0.4589, 0.6998, 0.4607, 0.9196, 0.5936, 0.9218, 0.6321, 0.893, 0.6125, 0.893, 0.6125, 0.9218, 0.6321, 0.881, 0.6326, 0.02599, 0.4815, 0.111, 0.4535, 0.1269, 0.477, 0.03425, 0.4933, 0.03425, 0.4933, 0.1269, 0.477, 0.1258, 0.5101, 0.03721, 0.5094, 0.01933, 0.4565, 0.1042, 0.4305, 0.111, 0.4535, 0.02599, 0.4815, 0.1042, 0.4305, 0.1278, 0.4247, 0.1261, 0.447, 0.111, 0.4535, 0.01809, 0.2951, 0.1086, 0.2945, 0.1247, 0.3168, 0.03189, 0.3181, 0.02722, 0.3404, 0.1254, 0.3515, 0.1083, 0.3695, 0.01261, 0.3602, 0.01507, 0.2676, 0.1049, 0.272, 0.1086, 0.2945, 0.01809, 0.2951, 0.1049, 0.272, 0.1259, 0.2689, 0.1279, 0.2905, 0.1086, 0.2945, 0.01978, 0.09982, 0.133, 0.07825, 0.1505, 0.1048, 0.0397, 0.1282, 0.0397, 0.1282, 0.1505, 0.1048, 0.1628, 0.1382, 0.05186, 0.1484, 0.05186, 0.1484, 0.1628, 0.1382, 0.1481, 0.1849, 0.03887, 0.1759, 0.1683, 0.103, 0.4567, 0.1192, 0.4373, 0.1505, 0.1628, 0.1382, 0.1481, 0.1849, 0.1519, 0.2202, 0.132, 0.2154, 0.1269, 0.477, 0.3088, 0.4836, 0.3083, 0.5037, 0.1258, 0.5101, 0.133, 0.07825, 0.1607, 0.07207, 0.1683, 0.103, 0.1505, 0.1048, 0.1505, 0.1048, 0.1683, 0.103, 0.1628, 0.1382, 0.1278, 0.4247, 0.3213, 0.4246, 0.3167, 0.4596, 0.1261, 0.447, 0.1086, 0.2945, 0.1279, 0.2905, 0.1247, 0.3168, 0.1258, 0.5101, 0.1305, 0.5406, 0.116, 0.5345, 0.1254, 0.3515, 0.1233, 0.3804, 0.1083, 0.3695, 0.111, 0.4535, 0.1261, 0.447, 0.1269, 0.477, 0.1259, 0.2689, 0.3685, 0.2598, 0.37, 0.3004, 0.1279, 0.2905, 0.1261, 0.447, 0.3167, 0.4596, 0.3088, 0.4836, 0.1269, 0.477, 0.1481, 0.1849, 0.4266, 0.1838, 0.4411, 0.2174, 0.1519, 0.2202, 0.1607, 0.07207, 0.4338, 0.06126, 0.4567, 0.1192, 0.1683, 0.103, 0.1247, 0.3168, 0.3618, 0.3282, 0.359, 0.3542, 0.1254, 0.3515, 0.1279, 0.2905, 0.37, 0.3004, 0.3618, 0.3282, 0.1247, 0.3168, 0.1628, 0.1382, 0.4373, 0.1505, 0.4266, 0.1838, 0.1481, 0.1849, 0.1254, 0.3515, 0.359, 0.3542, 0.3685, 0.382, 0.1233, 0.3804, 0.4567, 0.1192, 0.6741, 0.1141, 0.6689, 0.1528, 0.4633, 0.1503, 0.3828, 0.3276, 0.5416, 0.3326, 0.5438, 0.3589, 0.3804, 0.355, 0.3293, 0.5067, 0.4832, 0.5135, 0.4873, 0.5453, 0.3217, 0.5289, 0.4266, 0.1838, 0.4527, 0.1844, 0.4411, 0.2174, 0.3088, 0.4836, 0.3279, 0.4836, 0.3293, 0.5067, 0.3083, 0.5037, 0.37, 0.3004, 0.3828, 0.3276, 0.3618, 0.3282, 0.3618, 0.3282, 0.3828, 0.3276, 0.3804, 0.355, 0.359, 0.3542, 0.359, 0.3542, 0.3804, 0.355, 0.3685, 0.382, 0.4373, 0.1505, 0.4633, 0.1503, 0.4527, 0.1844, 0.4266, 0.1838, 0.3083, 0.5037, 0.3293, 0.5067, 0.3217, 0.5289, 0.3167, 0.4596, 0.3279, 0.4836, 0.3088, 0.4836, 0.4567, 0.1192, 0.4633, 0.1503, 0.4373, 0.1505, 0.6689, 0.1528, 0.6831, 0.1518, 0.6839, 0.1863, 0.6644, 0.1878, 0.4527, 0.1844, 0.6644, 0.1878, 0.673, 0.2341, 0.4411, 0.2174, 0.4633, 0.1503, 0.6689, 0.1528, 0.6644, 0.1878, 0.4527, 0.1844, 0.37, 0.3004, 0.5488, 0.2978, 0.5416, 0.3326, 0.3828, 0.3276, 0.3213, 0.4246, 0.492, 0.4246, 0.4883, 0.4539, 0.3167, 0.4596, 0.3804, 0.355, 0.5438, 0.3589, 0.5479, 0.3934, 0.3685, 0.382, 0.3685, 0.2598, 0.5562, 0.2627, 0.5488, 0.2978, 0.37, 0.3004, 0.3167, 0.4596, 0.4883, 0.4539, 0.482, 0.4884, 0.3279, 0.4836, 0.4338, 0.06126, 0.6764, 0.07191, 0.6741, 0.1141, 0.4567, 0.1192, 0.3279, 0.4836, 0.482, 0.4884, 0.4832, 0.5135, 0.3293, 0.5067, 0.5488, 0.2978, 0.7154, 0.3255, 0.7116, 0.341, 0.5563, 0.3329, 0.6839, 0.1863, 0.9197, 0.1672, 0.9283, 0.1861, 0.673, 0.2341, 0.6644, 0.1878, 0.6839, 0.1863, 0.673, 0.2341, 0.5488, 0.2978, 0.5563, 0.3329, 0.5416, 0.3326, 0.4883, 0.4539, 0.4985, 0.4894, 0.482, 0.4884, 0.6764, 0.07191, 0.927, 0.1122, 0.9186, 0.1319, 0.6741, 0.1141, 0.6741, 0.1141, 0.6831, 0.1518, 0.6689, 0.1528, 0.482, 0.4884, 0.4985, 0.4894, 0.4998, 0.5125, 0.4832, 0.5135, 0.5416, 0.3326, 0.5563, 0.3329, 0.5583, 0.3604, 0.5438, 0.3589, 0.5438, 0.3589, 0.5583, 0.3604, 0.5479, 0.3934, 0.4832, 0.5135, 0.4998, 0.5125, 0.4873, 0.5453, 0.915, 0.1486, 0.9624, 0.1485, 0.9197, 0.1672, 0.6741, 0.1141, 0.9186, 0.1319, 0.915, 0.1486, 0.6831, 0.1518, 0.4985, 0.4894, 0.6144, 0.4931, 0.6157, 0.5072, 0.4998, 0.5125, 0.492, 0.4246, 0.6266, 0.4613, 0.6181, 0.4773, 0.4883, 0.4539, 0.5583, 0.3604, 0.7125, 0.3573, 0.7199, 0.3735, 0.5479, 0.3934, 0.5563, 0.3329, 0.7116, 0.341, 0.7125, 0.3573, 0.5583, 0.3604, 0.4998, 0.5125, 0.6157, 0.5072, 0.6223, 0.5221, 0.4873, 0.5453, 0.5562, 0.2627, 0.724, 0.3098, 0.7154, 0.3255, 0.5488, 0.2978, 0.4883, 0.4539, 0.6181, 0.4773, 0.6144, 0.4931, 0.4985, 0.4894, 0.6831, 0.1518, 0.915, 0.1486, 0.9197, 0.1672, 0.6839, 0.1863, 0.9186, 0.1319, 0.9624, 0.1485, 0.915, 0.1486, 0.7116, 0.341, 0.7516, 0.3434, 0.7125, 0.3573, 0.9197, 0.1672, 0.9624, 0.1485, 0.9283, 0.1861, 0.724, 0.3098, 0.7516, 0.3434, 0.7154, 0.3255, 0.7154, 0.3255, 0.7516, 0.3434, 0.7116, 0.341, 0.927, 0.1122, 0.9624, 0.1485, 0.9186, 0.1319, 0.7125, 0.3573, 0.7516, 0.3434, 0.7199, 0.3735, 0.6266, 0.4613, 0.6529, 0.4938, 0.6181, 0.4773, 0.6181, 0.4773, 0.6529, 0.4938, 0.6144, 0.4931, 0.6144, 0.4931, 0.6529, 0.4938, 0.6157, 0.5072, 0.6157, 0.5072, 0.6529, 0.4938, 0.6223, 0.5221, 0.1258, 0.5101, 0.3083, 0.5037, 0.3217, 0.5289, 0.1305, 0.5406, 0.9262, 0.3273, 0.9225, 0.2575, 0.9082, 0.2545, 0.9047, 0.2985, 0.8625, 0.2828, 0.8952, 0.2481, 0.8805, 0.2353, 0.8233, 0.2843, 0.9047, 0.2985, 0.9082, 0.2545, 0.8952, 0.2481, 0.8625, 0.2828, 0.9658, 0.3203, 0.9424, 0.2473, 0.9225, 0.2575, 0.9262, 0.3273, 0.9225, 0.2575, 0.9192, 0.2083, 0.9082, 0.2545, 0.8952, 0.2481, 0.9192, 0.2083, 0.8805, 0.2353, 0.9082, 0.2545, 0.9192, 0.2083, 0.8952, 0.2481, 0.9424, 0.2473, 0.9192, 0.2083, 0.9225, 0.2575, 0.2272, 0.8324, 0.2889, 0.8565, 0.2444, 0.8817, 0.2889, 0.8565, 0.3514, 0.8336, 0.333, 0.8828, 0.9569, 0.5356, 0.906, 0.5705, 0.9026, 0.5568, 0.9151, 0.369, 0.8912, 0.3443, 0.9469, 0.359])
me_skullspider.materials.append(None)
me_skullspider.use_remesh_preserve_volume = False
me_skullspider.use_remesh_preserve_attributes = False
me_skullspider.use_mirror_vertex_groups = False
me_skullspider.update()
arm_skulleton = bpy.data.armatures.new('skulleton')  # bones are not reproduced

# ---- objects
ob_skulleton = bpy.data.objects.new('skulleton', arm_skulleton)
ob_skullspider = bpy.data.objects.new('skullspider', me_skullspider)

# ---- transforms, parenting, visibility, modifiers, constraints
ob_skulleton.location = (0.0, 0.0, 0.0)
ob_skulleton.hide_viewport = True
ob_skulleton.lineart.crease_threshold = 0.0
ob_skullspider.parent = ob_skulleton
ob_skullspider.location = (0.0, 0.0, 0.0)
ob_skullspider.lineart.crease_threshold = 0.0
_vg = ob_skullspider.vertex_groups.new(name='root')
_vg = ob_skullspider.vertex_groups.new(name='head')
for _i, _w in zip([0, 1, 2, 3, 4, 5, 6, 7, 8, 9, 10, 11, 12, 13, 14, 15, 16, 17, 18, 19, 20, 21, 22, 23, 24, 25, 26, 27, 28, 29, 30, 31, 32, 33, 34, 35, 36, 37, 38, 39, 40, 41, 42, 43, 44, 45, 46, 47, 48, 49, 50, 51, 52, 53, 54, 55, 56, 57, 58, 59, 60, 61, 62, 63, 64, 65, 66, 67, 68, 69, 70, 71, 72, 73, 74, 75, 76, 77, 78, 79, 80, 81, 82, 83, 84, 85, 86, 87, 88, 89, 90, 91, 92, 93, 94, 95, 96, 156, 163, 171, 172, 173, 174, 175, 176, 177, 178, 179, 180, 181, 182, 183, 184, 185, 186, 187, 188, 189, 190, 191, 192, 193, 194, 195, 196, 197, 198, 199, 200, 201, 202, 203, 204, 205, 206, 207, 208, 209, 210, 211, 212, 213, 214, 215, 216, 217, 218, 219, 220, 221, 222, 223, 224, 225, 226, 227, 228, 229, 230, 231, 232, 233, 234, 235, 236, 237, 238, 239, 240, 241, 242, 243, 244, 245, 246, 247, 248, 249, 250, 251, 252, 253, 254, 255, 256, 257, 258, 259, 260, 261, 262, 263, 264, 265, 266, 267, 268, 269, 270, 271, 272, 273, 274, 275, 276, 277, 278, 279, 280, 281, 282, 283, 284, 285, 286, 287, 288, 289, 290], [0.8235, 0.9227, 0.9093, 0.8869, 0.8308, 0.7859, 0.7526, 0.4967, 0.9223, 0.9058, 0.8522, 0.7857, 0.6784, 0.5918, 0.7893, 0.7729, 0.7405, 0.762, 0.7286, 0.6836, 0.6504, 0.6798, 0.7861, 0.8702, 0.8986, 0.784, 0.6663, 0.5276, 0.7969, 0.6508, 0.5591, 0.7752, 0.6911, 0.5288, 0.9107, 0.8301, 0.9252, 0.4309, 0.1618, 0.5097, 0.1354, 0.4671, 0.1611, 0.6471, 0.5945, 0.5487, 0.4305, 0.6492, 0.9235, 0.8994, 0.9171, 0.9278, 0.8735, 0.9136, 0.9024, 0.8849, 0.8457, 0.7796, 0.9009, 0.8913, 0.8774, 0.8397, 0.8645, 0.8507, 0.8157, 0.8177, 0.8054, 0.7793, 0.7752, 0.7642, 0.7317, 0.8036, 0.7387, 0.7346, 0.7323, 0.7693, 0.6939, 0.5793, 0.7056, 0.6603, 0.7202, 0.5486, 0.659, 0.6707, 0.5797, 0.7013, 0.6632, 0.6026, 0.6997, 0.4391, 0.0951, 0.4471, 0.1531, 0.5674, 0.2129, 0.3608, 0.1355, 0.1538, 0.189, 0.8239, 0.8374, 0.2151, 0.9226, 0.9089, 0.8863, 0.8297, 0.7842, 0.7516, 0.4977, 0.9216, 0.9042, 0.8517, 0.7853, 0.6782, 0.5919, 0.7877, 0.7724, 0.74, 0.7616, 0.7282, 0.6834, 0.6502, 0.6793, 0.7853, 0.8689, 0.8982, 0.7835, 0.666, 0.5279, 0.795, 0.6518, 0.5595, 0.7744, 0.6907, 0.5294, 0.9102, 0.8296, 0.9249, 0.4903, 0.1522, 0.335, 0.1101, 0.3933, 0.1465, 0.6459, 0.5934, 0.5489, 0.4317, 0.6502, 0.9233, 0.899, 0.9168, 0.9277, 0.8737, 0.9135, 0.9022, 0.8845, 0.8443, 0.78, 0.9009, 0.8913, 0.8773, 0.8396, 0.8648, 0.8512, 0.8165, 0.8187, 0.8073, 0.7841, 0.7761, 0.7654, 0.7335, 0.7988, 0.739, 0.7352, 0.7333, 0.7687, 0.3877, 0.4271, 0.7051, 0.6597, 0.7205, 0.5491, 0.6599, 0.6703, 0.5774, 0.7018, 0.6629, 0.6014, 0.6998, 0.4268, 0.1693, 0.5059, 0.1765, 0.5663, 0.4746, 0.3389, 0.1459, 0.2396, 0.916, 0.902, 0.875, 0.8286, 0.7813, 0.7435, 0.9256, 0.7022, 0.9324, 0.9352, 0.9449, 0.9422, 0.6654, 0.9593, 0.7343, 0.6395, 0.7957, 1.0, 0.4793, 0.9953]): _vg.add([_i], _w, 'REPLACE')
_vg = ob_skullspider.vertex_groups.new(name='l_frontleg01')
for _i, _w in zip([7, 22, 23, 27, 28, 37, 38, 39, 40, 41, 42, 43, 44, 46, 76, 77, 89, 91, 92, 95, 96, 97, 98, 99, 100, 101, 110, 111, 167, 168, 169, 170, 173, 210, 267, 270, 287, 289, 291, 363], [0.0, 0.0, 0.0, 0.0, 0.0, 0.0, 0.0, 0.0, 0.106, 0.0, 0.0, 0.0, 0.0, 0.0, 0.0, 0.0, 0.0, 0.0, 0.0, 0.03517, 0.0006053, 0.0, 0.261, 0.2737, 0.9234, 0.8814, 0.07442, 0.4212, 0.0, 0.07815, 0.0, 0.0, 0.0, 0.01442, 0.0, 0.0, 0.0, 0.0, 0.0, 0.0]): _vg.add([_i], _w, 'REPLACE')
_vg = ob_skullspider.vertex_groups.new(name='l_frontleg02')
for _i, _w in zip([98, 99, 100, 101, 110, 111, 116, 117, 122, 123, 128, 129], [0.9607, 0.9408, 0.1595, 0.1136, 0.9283, 0.5789, 0.8866, 0.9295, 0.0614, 0.8454, 0.02765, 0.151]): _vg.add([_i], _w, 'REPLACE')
_vg = ob_skullspider.vertex_groups.new(name='l_frontleg03')
for _i, _w in zip([116, 117, 122, 123, 128, 129, 134, 135, 140, 141, 146, 147], [0.1144, 0.08346, 0.9382, 0.1538, 0.9601, 0.8483, 0.935, 0.9182, 0.5166, 0.5195, 0.1167, 0.1436]): _vg.add([_i], _w, 'REPLACE')
_vg = ob_skullspider.vertex_groups.new(name='l_frontleg04')
for _i, _w in zip([134, 135, 140, 141, 146, 147, 152, 153, 158, 159, 164], [0.06429, 0.07711, 0.4837, 0.4822, 0.8832, 0.8561, 0.9951, 0.9874, 0.9991, 0.9979, 1.0]): _vg.add([_i], _w, 'REPLACE')
_vg = ob_skullspider.vertex_groups.new(name='l_midleg01')
for _i, _w in zip([7, 12, 13, 14, 26, 27, 28, 30, 33, 37, 39, 40, 41, 42, 43, 44, 45, 46, 76, 77, 81, 84, 87, 89, 90, 91, 93, 94, 95, 96, 102, 103, 104, 105, 112, 113, 172], [0.03106, 0.004557, 0.03097, 0.006697, 0.006485, 0.06426, 0.02842, 0.02607, 0.0159, 0.01027, 0.0, 0.0, 0.0, 0.002455, 0.0, 0.0, 0.06128, 0.0, 0.0, 0.0, 0.01701, 0.0, 0.0, 0.0, 0.05824, 0.01786, 0.001827, 0.054, 0.0, 0.0, 0.1894, 0.336, 0.8841, 0.9553, 0.07739, 0.07019, 0.02741]): _vg.add([_i], _w, 'REPLACE')
_vg = ob_skullspider.vertex_groups.new(name='l_midleg02')
for _i, _w in zip([102, 103, 104, 105, 112, 113, 118, 119, 124, 125, 130, 131], [0.08225, 0.8904, 0.1154, 0.03052, 0.5249, 0.4619, 0.8419, 0.9407, 0.8852, 0.1168, 0.05604, 0.1579]): _vg.add([_i], _w, 'REPLACE')
_vg = ob_skullspider.vertex_groups.new(name='l_midleg03')
for _i, _w in zip([118, 119, 124, 125, 130, 131, 136, 137, 142, 143, 148, 149], [0.1565, 0.06565, 0.1121, 0.8744, 0.9396, 0.8388, 0.8216, 0.08391, 0.4601, 0.5069, 0.05616, 0.1467]): _vg.add([_i], _w, 'REPLACE')
_vg = ob_skullspider.vertex_groups.new(name='l_midleg04')
for _i, _w in zip([136, 137, 142, 143, 148, 149, 154, 155, 160, 161, 165], [0.171, 0.9151, 0.54, 0.4944, 0.9436, 0.8524, 0.9995, 0.9997, 0.9998, 0.9994, 1.0]): _vg.add([_i], _w, 'REPLACE')
_vg = ob_skullspider.vertex_groups.new(name='l_backleg01')
for _i, _w in zip([0, 1, 2, 3, 4, 5, 6, 7, 8, 9, 10, 11, 12, 13, 14, 15, 16, 17, 18, 19, 20, 21, 22, 23, 24, 25, 26, 27, 28, 29, 30, 31, 32, 33, 34, 35, 36, 37, 38, 39, 40, 41, 42, 43, 44, 45, 46, 47, 48, 49, 50, 51, 52, 53, 54, 55, 56, 57, 58, 59, 60, 61, 62, 63, 64, 65, 66, 67, 68, 69, 70, 71, 72, 73, 74, 75, 76, 77, 78, 79, 80, 81, 82, 83, 84, 85, 86, 87, 88, 89, 90, 91, 92, 93, 94, 95, 96, 106, 107, 108, 109, 114, 115, 120, 121, 126, 133, 169, 171, 172, 173, 174, 175, 176, 177, 178, 179, 180, 181, 183, 184, 185, 186, 187, 188, 189, 190, 191, 192, 193, 194, 197, 198, 199, 200, 202, 203, 204, 205, 206, 207, 208, 209, 211, 215, 218, 219, 220, 221, 222, 223, 224, 225, 226, 227, 228, 229, 230, 231, 232, 233, 234, 235, 236, 237, 238, 239, 240, 241, 242, 243, 244, 245, 246, 247, 248, 249, 250, 251, 252, 253, 254, 255, 256, 257, 258, 259, 260, 261, 263, 264, 265, 266, 267, 268, 269, 270, 271, 272, 273, 274, 275, 276, 277, 278, 279, 280, 281, 282, 283, 284, 285, 286, 287, 288, 290, 292, 293, 294, 295, 297, 298, 299, 300, 301, 304, 306, 307, 310, 311, 312, 313, 314, 315, 317, 320, 321, 322, 323, 324, 325, 326, 327, 328, 329, 333, 340, 361, 363], [0.0, 0.0, 0.0, 0.0, 0.0, 0.00293, 0.0, 0.0, 0.0, 0.0, 0.0, 0.0, 0.0, 0.0, 0.0, 0.0, 0.0, 0.0, 0.0, 0.0, 0.0, 0.0, 0.0, 0.0, 0.0, 0.0, 0.0, 0.0, 0.0, 0.03998, 0.0, 0.0, 0.0, 0.0, 0.0, 0.0, 0.0, 0.0, 0.0, 0.0, 0.0, 0.0, 0.0, 0.0, 0.0, 0.0, 0.0, 0.0, 0.0, 0.0, 0.0, 0.0, 0.0, 0.0, 0.0, 0.0, 0.0, 0.0, 0.0, 0.0, 0.0, 0.0, 0.0, 0.0, 0.0588, 0.0, 0.0, 0.0, 0.0, 0.0, 0.0, 0.0, 0.0, 0.0, 0.0, 0.0, 0.0, 0.0, 0.0, 0.0, 0.0, 0.0, 0.0, 0.0, 0.0, 0.0, 0.0, 0.0, 0.0, 0.0, 0.1894, 0.0, 0.1984, 0.0, 0.161, 0.245, 0.0, 0.7769, 0.372, 1.0, 0.9932, 0.2223, 0.1993, 0.0, 0.0, 0.0, 0.0, 0.0, 0.0, 0.0, 0.0, 0.0, 0.0, 0.0, 0.0, 0.0, 0.0, 0.0, 0.0, 0.0, 0.0, 0.0, 0.0, 0.0, 0.0, 0.0, 0.0, 0.0, 0.0, 0.0, 0.0, 0.0, 0.0, 0.0, 0.0, 0.0, 0.0, 0.0, 0.0, 0.0, 0.0, 0.0, 0.0, 0.0, 0.0, 0.0, 0.0, 0.04526, 0.0, 0.0, 0.0, 0.0, 0.0, 0.0, 0.0, 0.0, 0.0, 0.0, 0.0, 0.0, 0.0, 0.0, 0.0, 0.0, 0.0, 0.0, 0.0, 0.0, 0.0, 0.0, 0.0, 0.0, 0.0, 0.0, 0.0, 0.0, 0.0, 0.0, 0.04181, 0.0, 0.03062, 0.0, 0.0, 0.0, 0.0, 0.0, 0.0, 0.0, 0.0, 0.0, 0.0, 0.0, 0.0, 0.0, 0.0, 0.0, 0.0, 0.0, 0.0, 0.0, 0.0, 0.0, 0.0, 0.0, 0.0, 0.0, 0.0, 0.0, 0.0, 0.0, 0.0, 0.0, 0.0, 0.0, 0.0, 0.0, 0.0, 0.0, 0.0, 0.0, 0.0, 0.0, 0.0, 0.0, 0.0, 0.0, 0.0, 0.0, 0.0, 0.0, 0.0, 0.0, 0.0, 0.0, 0.0, 0.0, 0.0, 0.0, 0.0, 0.0, 0.0, 0.0, 0.0, 0.0, 0.0, 0.0, 0.0, 0.0, 0.0]): _vg.add([_i], _w, 'REPLACE')
_vg = ob_skullspider.vertex_groups.new(name='l_backleg02')
for _i, _w in zip([92, 106, 107, 108, 109, 114, 115, 120, 121, 126, 127, 132, 133], [0.003631, 0.07259, 0.9425, 0.5158, 0.093, 0.8871, 0.4953, 0.9587, 0.8689, 0.09092, 0.8931, 0.5202, 0.08537]): _vg.add([_i], _w, 'REPLACE')
_vg = ob_skullspider.vertex_groups.new(name='l_backleg03')
for _i, _w in zip([120, 121, 126, 127, 132, 133, 138, 139, 144, 145, 150, 151], [0.03706, 0.1319, 0.9102, 0.1018, 0.4798, 0.9161, 0.9563, 0.9287, 0.9304, 0.5786, 0.1262, 0.515]): _vg.add([_i], _w, 'REPLACE')
_vg = ob_skullspider.vertex_groups.new(name='l_backleg04')
for _i, _w in zip([138, 139, 144, 145, 150, 151, 156, 157, 162, 163, 166], [0.04313, 0.06317, 0.07084, 0.4223, 0.8734, 0.4853, 0.9975, 0.9944, 1.0, 0.9986, 1.0]): _vg.add([_i], _w, 'REPLACE')
_vg = ob_skullspider.vertex_groups.new(name='l_fang')
for _i, _w in zip([9, 22, 23, 28, 37, 38, 39, 40, 41, 96, 97, 167, 168, 169, 170, 173, 195, 210, 270, 287, 289, 290], [0.0, 0.0, 0.0, 0.0, 0.0, 0.0, 0.0, 0.0005591, 0.0, 0.05866, 0.9743, 1.015, 0.8973, 0.9683, 0.9894, 0.0, 0.0, 0.0, 0.0001015, 0.0, 0.0, 0.0]): _vg.add([_i], _w, 'REPLACE')
_vg = ob_skullspider.vertex_groups.new(name='r_frontleg01')
for _i, _w in zip([37, 38, 40, 42, 96, 97, 169, 170, 173, 187, 195, 196, 200, 201, 210, 211, 212, 213, 214, 215, 216, 217, 218, 219, 250, 262, 263, 264, 265, 268, 269, 270, 287, 288, 289, 290, 291, 292, 293, 294, 295, 299, 301, 303, 304, 305, 310, 361, 362, 363, 364], [0.0, 0.0, 0.0, 0.0, 0.0, 0.0, 0.0, 0.0, 0.0, 5.596e-05, 0.0, 0.0, 0.0, 0.0, 0.0, 0.08513, 0.0, 0.2029, 0.0, 0.102, 0.0, 0.0, 0.0, 0.0, 0.0, 0.0, 0.0, 0.0, 0.0, 0.0, 0.0, 0.0, 0.04339, 0.0, 0.0, 0.0, 0.0, 0.3267, 0.3961, 0.799, 0.9034, 0.0, 0.0, 0.0, 0.3561, 0.3978, 0.0, 0.0, 0.0, 0.0, 0.0]): _vg.add([_i], _w, 'REPLACE')
_vg = ob_skullspider.vertex_groups.new(name='r_frontleg02')
for _i, _w in zip([292, 293, 294, 295, 304, 305, 310, 311, 316, 317, 322, 323], [0.9613, 0.9404, 0.1603, 0.1119, 0.9284, 0.5796, 0.8873, 0.9292, 0.06048, 0.8441, 0.02747, 0.1519]): _vg.add([_i], _w, 'REPLACE')
_vg = ob_skullspider.vertex_groups.new(name='r_frontleg03')
for _i, _w in zip([310, 311, 316, 317, 322, 323, 328, 329, 334, 335, 340, 341], [0.1136, 0.08371, 0.9392, 0.1551, 0.9602, 0.8475, 0.9356, 0.918, 0.5165, 0.5197, 0.1168, 0.1447]): _vg.add([_i], _w, 'REPLACE')
_vg = ob_skullspider.vertex_groups.new(name='r_frontleg04')
for _i, _w in zip([328, 329, 334, 335, 340, 341, 346, 347, 352, 353, 358], [0.06374, 0.07734, 0.4837, 0.482, 0.8831, 0.8549, 0.996, 0.9962, 0.9992, 0.9983, 1.0]): _vg.add([_i], _w, 'REPLACE')
_vg = ob_skullspider.vertex_groups.new(name='r_midleg01')
for _i, _w in zip([8, 10, 11, 12, 18, 19, 20, 26, 36, 38, 96, 169, 172, 173, 178, 179, 180, 181, 182, 183, 184, 185, 186, 187, 188, 189, 190, 191, 192, 193, 194, 197, 198, 199, 200, 201, 202, 203, 204, 205, 206, 207, 208, 209, 210, 211, 212, 213, 214, 215, 216, 217, 218, 219, 220, 240, 242, 243, 244, 247, 248, 249, 250, 251, 252, 253, 254, 255, 256, 257, 258, 259, 260, 261, 262, 263, 264, 265, 266, 267, 268, 269, 270, 281, 282, 285, 286, 288, 290, 296, 297, 298, 299, 306, 307, 362, 363, 364], [0.0, 0.0, 0.0, 0.0, 0.0, 0.0, 0.0, 0.0, 0.0, 0.0, 0.0, 0.0, 0.0, 0.0, 0.0, 0.0, 0.0, 0.0, 0.0, 0.0, 0.0, 0.0, 0.0, 0.0, 0.0, 0.0, 0.0, 0.0, 0.0, 0.0, 0.0, 0.0, 0.0, 0.0, 0.0, 0.0, 0.0, 0.0, 0.0, 0.0, 0.0, 0.0, 0.0, 0.0, 0.01228, 0.0, 0.0, 0.0, 0.0, 0.1732, 0.0, 0.0, 0.0, 0.0, 0.0, 0.0, 0.0, 0.0, 0.0, 0.0, 0.0, 0.0, 0.0, 0.0, 0.0, 0.0, 0.0, 0.0, 0.0, 0.0, 0.0, 0.0, 0.0, 0.0, 0.0, 0.1785, 0.0, 0.0, 0.0, 0.0, 0.1184, 0.1639, 0.0, 0.0, 0.0, 0.0, 0.0, 0.0, 0.0, 0.7058, 0.456, 0.8849, 0.9556, 0.4746, 0.5401, 0.0, 0.0, 0.0]): _vg.add([_i], _w, 'REPLACE')
_vg = ob_skullspider.vertex_groups.new(name='r_midleg02')
for _i, _w in zip([296, 297, 298, 299, 306, 307, 312, 313, 318, 319, 324, 325], [0.08264, 0.8909, 0.1147, 0.02995, 0.5251, 0.4619, 0.8426, 0.9409, 0.8847, 0.1163, 0.05622, 0.1584]): _vg.add([_i], _w, 'REPLACE')
_vg = ob_skullspider.vertex_groups.new(name='r_midleg03')
for _i, _w in zip([312, 313, 318, 319, 324, 325, 330, 331, 336, 337, 342, 343], [0.1558, 0.06548, 0.1127, 0.875, 0.9394, 0.8383, 0.8222, 0.08314, 0.4598, 0.507, 0.0565, 0.1477]): _vg.add([_i], _w, 'REPLACE')
_vg = ob_skullspider.vertex_groups.new(name='r_midleg04')
for _i, _w in zip([330, 331, 336, 337, 342, 343, 348, 349, 354, 355, 359], [0.1705, 0.9158, 0.5402, 0.4944, 0.9433, 0.8515, 0.9995, 0.9997, 0.9998, 0.9994, 1.0]): _vg.add([_i], _w, 'REPLACE')
_vg = ob_skullspider.vertex_groups.new(name='r_backleg01')
for _i, _w in zip([0, 1, 2, 3, 4, 5, 6, 7, 8, 10, 11, 22, 23, 24, 25, 26, 28, 29, 30, 31, 32, 33, 34, 35, 36, 37, 38, 39, 42, 43, 45, 46, 47, 49, 50, 52, 53, 54, 55, 56, 57, 58, 59, 60, 61, 62, 63, 64, 65, 66, 67, 68, 69, 70, 71, 72, 73, 74, 75, 76, 77, 78, 79, 80, 81, 82, 83, 84, 85, 86, 87, 88, 89, 90, 91, 92, 93, 94, 95, 96, 97, 98, 99, 100, 101, 103, 104, 105, 106, 107, 108, 109, 110, 112, 114, 115, 116, 117, 118, 119, 120, 121, 123, 124, 126, 127, 129, 132, 133, 136, 137, 154, 155, 160, 167, 168, 169, 170, 171, 172, 173, 174, 175, 176, 177, 178, 179, 180, 181, 182, 183, 184, 185, 186, 187, 188, 189, 190, 191, 192, 193, 194, 195, 196, 197, 198, 199, 200, 201, 202, 203, 204, 205, 206, 207, 208, 209, 210, 211, 212, 213, 214, 215, 216, 217, 218, 219, 220, 221, 222, 223, 224, 225, 226, 227, 228, 229, 230, 231, 232, 233, 234, 235, 236, 237, 238, 239, 240, 241, 242, 243, 244, 245, 246, 247, 248, 249, 250, 251, 252, 253, 254, 255, 256, 257, 258, 259, 260, 261, 262, 263, 264, 265, 266, 267, 268, 269, 270, 271, 272, 273, 274, 275, 276, 277, 278, 279, 280, 281, 282, 283, 284, 285, 286, 287, 288, 289, 290, 291, 292, 293, 294, 295, 296, 297, 298, 299, 300, 301, 302, 303, 304, 305, 306, 307, 308, 309, 310, 312, 313, 314, 315, 316, 317, 318, 319, 320, 321, 325, 326, 327, 361, 362, 363, 364], [0.0, 0.0, 0.0, 0.0, 0.0, 0.0, 0.0, 0.0, 0.0, 0.0, 0.0, 0.0, 0.0, 0.0, 0.0, 0.0, 0.0, 0.0, 0.0, 0.0, 0.0, 0.0, 0.0, 0.0, 0.0, 0.0, 0.0, 0.0, 0.0, 0.0, 0.0, 0.0, 0.0, 0.0, 0.0, 0.0, 0.0, 0.0, 0.0, 0.0, 0.0, 0.0, 0.0, 0.0, 0.0, 0.0, 0.0, 0.0, 0.0, 0.0, 0.0, 0.0, 0.0, 0.0, 0.0, 0.0, 0.0, 0.0, 0.0, 0.0, 0.0, 0.0, 0.0, 0.0, 0.0, 0.0, 0.0, 0.0, 0.0, 0.0, 0.0, 0.0, 0.0, 0.0, 0.0, 0.0, 0.0, 0.0, 0.0, 0.0, 0.0, 0.0, 0.0, 0.0, 0.0, 0.0, 0.01227, 0.0, 0.0, 0.0, 0.0, 0.0, 0.0, 0.007036, 0.0, 0.0, 0.0, 0.0, 0.0, 0.0, 0.0, 0.0, 0.0, 0.0, 0.0, 0.0, 0.0, 0.0, 0.0, 0.0, 0.0, 0.0, 0.0, 0.0, 0.0, 0.0, 0.0, 0.0, 0.0, 0.0, 0.0, 0.02996, 0.03237, 0.0, 0.0, 0.0, 0.0, 0.0, 0.0, 0.0, 0.0, 0.0, 0.0, 0.0, 0.0, 0.0, 0.0, 0.0, 0.0, 0.0, 0.0, 0.0, 0.0, 0.0, 0.0, 0.0, 0.0, 0.0, 0.0, 0.0, 0.0, 0.0, 0.0, 0.0, 0.0, 0.0, 0.0, 0.0, 0.0, 0.0, 0.0, 0.0, 0.0, 0.0, 0.0, 0.0, 0.0, 0.0, 0.0, 0.0, 0.0, 0.0, 0.0, 0.03636, 0.05541, 0.0, 0.0, 0.0, 0.0, 0.0, 0.0, 0.0, 0.0, 0.0, 0.0, 0.0, 0.0, 0.0, 0.0, 0.0, 0.0, 0.0, 0.0, 0.0, 0.0, 0.0, 0.0, 0.0, 0.0, 0.0, 0.0, 0.0, 0.0, 0.0, 0.0, 0.0, 0.0, 0.0, 0.0, 0.0, 0.2143, 0.0, 0.2169, 0.0, 0.2256, 0.145, 0.0, 0.0, 0.0, 0.01826, 0.0, 0.0, 0.0, 0.0, 0.0, 0.0, 0.008848, 0.0, 0.0, 0.0, 0.0, 0.0, 0.0, 0.0, 0.0, 0.0, 0.0, 0.0, 0.0, 0.0, 0.0, 0.0, 0.0, 0.0, 0.0, 0.0, 0.0, 0.4659, 0.3561, 0.9134, 0.9107, 0.0, 0.0, 0.0, 0.0, 0.2737, 0.1968, 0.0, 0.0, 0.0, 0.0, 0.0, 0.0, 0.0, 0.0, 0.0, 0.0, 0.0, 0.0, 0.0, 0.0, 0.0, 0.0, 0.0, 0.0]): _vg.add([_i], _w, 'REPLACE')
_vg = ob_skullspider.vertex_groups.new(name='r_backleg02')
for _i, _w in zip([265, 300, 301, 302, 303, 308, 309, 314, 315, 320, 321, 326, 327], [0.003833, 0.07365, 0.9434, 0.5157, 0.09282, 0.887, 0.4953, 0.9586, 0.8698, 0.09002, 0.8922, 0.5202, 0.08524]): _vg.add([_i], _w, 'REPLACE')
_vg = ob_skullspider.vertex_groups.new(name='r_backleg03')
for _i, _w in zip([314, 315, 320, 321, 326, 327, 332, 333, 338, 339, 344, 345], [0.03726, 0.1309, 0.9111, 0.1027, 0.4797, 0.9163, 0.9567, 0.9288, 0.9299, 0.5785, 0.1277, 0.5152]): _vg.add([_i], _w, 'REPLACE')
_vg = ob_skullspider.vertex_groups.new(name='r_backleg04')
for _i, _w in zip([332, 333, 338, 339, 344, 345, 350, 351, 356, 357, 360], [0.04223, 0.06308, 0.0714, 0.4223, 0.8718, 0.4851, 0.9975, 0.9944, 1.0, 0.9986, 1.0]): _vg.add([_i], _w, 'REPLACE')
_vg = ob_skullspider.vertex_groups.new(name='r_fang')
for _i, _w in zip([37, 38, 173, 195, 210, 211, 212, 213, 215, 216, 269, 270, 287, 289, 291, 292, 295, 361, 362, 363, 364], [0.0, 0.01875, 0.006793, 0.0, 0.0, 0.0, 0.0, 0.004431, 0.0, 0.0, 0.0, 0.0, 0.0, 0.0, 0.9911, 0.0, 0.0, 1.034, 0.975, 0.9917, 0.9994]): _vg.add([_i], _w, 'REPLACE')
_m = ob_skullspider.modifiers.new('Armature', 'ARMATURE')
_m.object = ob_skulleton

# ---- collection membership
col_collection_1.objects.link(ob_skulleton)
col_collection_1.objects.link(ob_skullspider)

# ---- scene / render settings (as saved in the file)
scene.frame_start = 1; scene.frame_end = 250; scene.frame_set(1)
scene.render.engine = 'BLENDER_EEVEE_NEXT'
scene.render.image_settings.color_mode = 'RGB'
scene.render.image_settings.compression = 90
scene.render.resolution_percentage = 50
scene.render.dither_intensity = 0.0
scene.cycles.use_denoising = False
scene.cycles.samples = 10
scene.cycles.sampling_pattern = 'TABULATED_SOBOL'
scene.cycles.light_sampling_threshold = 0.0
scene.cycles.use_adaptive_sampling = False
scene.cycles.use_light_tree = False
scene.cycles.blur_glossy = 0.0
scene.cycles.volume_bounces = 1
scene.cycles.pixel_filter_type = 'GAUSSIAN'
scene.cycles.sample_clamp_indirect = 0.0
scene.view_settings.view_transform = 'Standard'
bpy.context.view_layer.update()

# ---- added for rendering (the .blend has no active camera and no usable light): camera, sun
cam_auto = bpy.data.cameras.new('AutoCamera')
cam_auto.lens = 50.0
cam_auto.sensor_width = 36.0
cam_auto.clip_end = 1000.0
ob_auto_camera = bpy.data.objects.new('AutoCamera', cam_auto)
scene.collection.objects.link(ob_auto_camera)
ob_auto_camera.location = (11.963, -15.4004, 12.5977)
ob_auto_camera.rotation_euler = (1.09748, -7.21219e-08, 0.694738)
scene.camera = ob_auto_camera
light_auto_sun = bpy.data.lights.new('AutoSun', 'SUN')
light_auto_sun.energy = 3.0
light_auto_sun.angle = 0.0523599
ob_auto_sun = bpy.data.objects.new('AutoSun', light_auto_sun)
scene.collection.objects.link(ob_auto_sun)
ob_auto_sun.rotation_euler = (0.872665, 0.174533, 0.523599)
bpy.context.view_layer.update()
